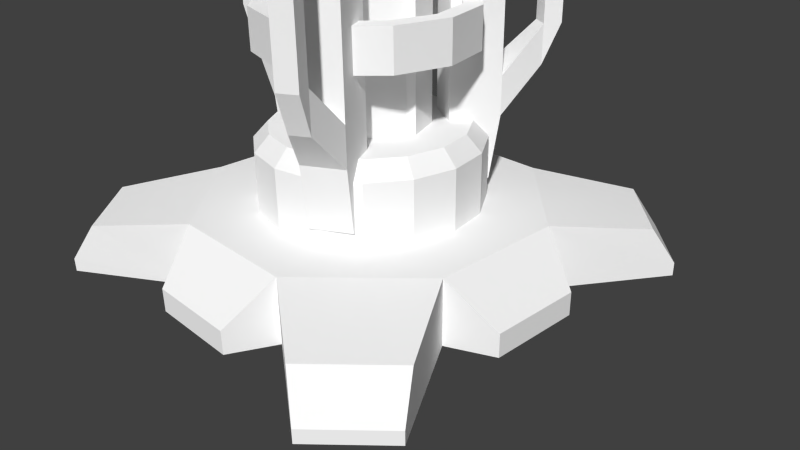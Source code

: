 # Source: ElectricTower2.blend  (saved by Blender 2.72.0; exported with 4.5.12 LTS)
import bpy
from mathutils import Matrix  # noqa: F401  (used for matrix-valued properties, if any)

bpy.ops.wm.read_factory_settings(use_empty=True)
scene = bpy.context.scene
scene.name = 'Scene'

# ---- collections
col_collection_1 = bpy.data.collections.new('Collection 1'); scene.collection.children.link(col_collection_1)

# ---- materials (node trees are filled in below, after node groups)
mat_tesla_main_001 = bpy.data.materials.new('Tesla_main.001')
mat_tesla_main_001.alpha_threshold = 0.0
mat_tesla_main_001.use_transparent_shadow = False
mat_tesla_main_001.diffuse_color = (1.0, 1.0, 1.0, 1.0)
mat_tesla_main_001.specular_color = (0.0, 0.0, 0.0)
mat_tesla_main_001.roughness = 0.5
mat_tesla_main_001.specular_intensity = 1.0
mat_tesla_main_001.line_color = (0.0, 0.0, 0.0, 1.0)

# ---- material node trees

# ---- world
world_world = bpy.data.worlds.new('World'); scene.world = world_world
world_world.color = (0.05088, 0.05088, 0.05088)
world_world.use_sun_shadow = False
world_world.sun_shadow_jitter_overblur = 0.0
world_world.cycles.sampling_method = 'MANUAL'
world_world.cycles.sample_map_resolution = 256

# ---- cameras
cam_camera = bpy.data.cameras.new('Camera')
cam_camera.clip_end = 100.0
cam_camera.lens = 35.0
cam_camera.sensor_width = 32.0
cam_camera.sensor_height = 18.0
cam_camera.ortho_scale = 7.314
cam_camera.dof.focus_distance = 0.0
cam_camera.dof.aperture_fstop = 128.0

# ---- meshes
me_tesla_lvl2 = bpy.data.meshes.new('Tesla_Lvl2')
me_tesla_lvl2.from_pydata([(1.419, -9.127e-07, 0.8452), (1.311, 0.543, 0.8452), (1.311, 0.543, 1.609), (1.419, -1.037e-06, 1.609), (1.003, 1.003, 0.8452), (1.003, 1.003, 1.609), (0.543, 1.311, 0.8452), (0.543, 1.311, 1.609), (-5e-08, 1.419, 0.8452), (-5e-08, 1.419, 1.609), (-0.543, 1.311, 0.8452), (-0.543, 1.311, 1.609), (-1.003, 1.003, 0.8452), (-1.003, 1.003, 1.609), (-1.311, 0.543, 0.8452), (-1.311, 0.543, 1.609), (-1.419, -9.127e-07, 0.8452), (-1.419, -1.037e-06, 1.609), (-1.311, -0.543, 0.8452), (-1.311, -0.543, 1.609), (-1.003, -1.003, 0.8452), (-1.003, -1.003, 1.609), (-0.543, -1.311, 0.8452), (-0.543, -1.311, 1.609), (2.5e-08, -1.419, 0.8452), (2.5e-08, -1.419, 1.609), (0.543, -1.311, 0.8452), (0.543, -1.311, 1.609), (1.003, -1.003, 0.8452), (1.003, -1.003, 1.609), (1.311, -0.543, 0.8452), (1.311, -0.543, 1.609), (1.135, 0.4702, 1.81), (0.8688, 0.8688, 1.81), (0.4702, 1.135, 1.81), (-5e-08, 1.229, 1.81), (-0.4702, 1.135, 1.81), (-0.8688, 0.8688, 1.81), (-1.135, 0.4702, 1.81), (-1.229, -1.07e-06, 1.81), (-1.135, -0.4702, 1.81), (-0.8688, -0.8688, 1.81), (-0.4702, -1.135, 1.81), (0.0, -1.229, 1.81), (0.4702, -1.135, 1.81), (0.8688, -0.8688, 1.81), (1.135, -0.4702, 1.81), (1.229, -1.07e-06, 1.81), (0.7394, 0.04305, 1.808), (0.5533, 0.4924, 1.808), (0.5533, 0.4924, 5.896), (0.7394, 0.04305, 5.896), (0.4494, 0.4494, 1.808), (-2.5e-08, 0.6355, 1.808), (-2.5e-08, 0.6355, 5.896), (0.4494, 0.4494, 5.896), (-0.04305, 0.7394, 1.808), (-0.4924, 0.5533, 1.808), (-0.4924, 0.5533, 5.896), (-0.04305, 0.7394, 5.896), (-0.4494, 0.4494, 1.808), (-0.6355, -1.07e-06, 1.808), (-0.6355, -1.736e-06, 5.896), (-0.4494, 0.4494, 5.896), (-0.7394, -0.04305, 1.808), (-0.5533, -0.4924, 1.808), (-0.5533, -0.4924, 5.896), (-0.7394, -0.04305, 5.896), (-0.4494, -0.4494, 1.808), (0.0, -0.6355, 1.808), (0.0, -0.6355, 5.896), (-0.4494, -0.4494, 5.896), (0.04305, -0.7394, 1.808), (0.4924, -0.5533, 1.808), (0.4924, -0.5533, 5.896), (0.04305, -0.7394, 5.896), (0.4494, -0.4494, 1.808), (0.6355, -1.07e-06, 1.808), (0.6355, -1.736e-06, 5.896), (0.4494, -0.4494, 5.896), (0.1233, 0.1233, 6.255), (0.1744, -3.319e-06, 6.255), (0.0, 0.1744, 6.255), (-0.1233, 0.1233, 6.255), (-0.1744, -3.319e-06, 6.255), (-0.1233, -0.1233, 6.255), (2.5e-08, -0.1744, 6.255), (0.1233, -0.1233, 6.255), (0.1233, 0.1233, 8.116), (0.1743, -3.622e-06, 8.116), (0.0, 0.1743, 8.116), (-0.1233, 0.1233, 8.116), (-0.1743, -3.622e-06, 8.116), (-0.1233, -0.1233, 8.116), (2.5e-08, -0.1743, 8.116), (0.1233, -0.1233, 8.116), (0.6284, -3.662e-06, 8.362), (0.4443, 0.4443, 8.362), (0.2098, 0.2098, 8.527), (0.2967, -3.689e-06, 8.527), (-2.5e-08, 0.6284, 8.362), (0.0, 0.2967, 8.527), (-0.4443, 0.4443, 8.362), (-0.2098, 0.2098, 8.527), (-0.6284, -3.662e-06, 8.362), (-0.2967, -3.689e-06, 8.527), (-0.4443, -0.4443, 8.362), (-0.2098, -0.2098, 8.527), (0.0, -0.6284, 8.362), (0.0, -0.2968, 8.527), (0.4443, -0.4443, 8.362), (0.2098, -0.2098, 8.527), (0.4443, 0.4443, 8.28), (0.6284, -3.649e-06, 8.28), (-2.5e-08, 0.6284, 8.28), (-0.4443, 0.4443, 8.28), (-0.6284, -3.649e-06, 8.28), (-0.4443, -0.4443, 8.28), (0.0, -0.6284, 8.28), (0.4443, -0.4443, 8.28), (0.0, -1.488e-06, 9.134), (0.0, 0.2701, 9.022), (-0.191, 0.191, 9.022), (-0.2701, -1.47e-06, 9.022), (-0.191, -0.191, 9.022), (0.0, -0.2701, 9.022), (0.191, -0.191, 9.022), (0.2701, -1.47e-06, 9.022), (0.191, 0.191, 9.022), (-2.5e-08, 0.3527, 8.887), (-0.2494, 0.2494, 8.887), (-0.3527, -1.448e-06, 8.887), (-0.2494, -0.2494, 8.887), (0.0, -0.3527, 8.887), (0.2494, -0.2494, 8.887), (0.3527, -1.448e-06, 8.887), (0.2494, 0.2494, 8.887), (-0.191, 0.191, 8.482), (-0.2701, 0.2701, 8.752), (-2.5e-08, 0.3819, 8.752), (0.0, 0.2701, 8.482), (-0.2701, -1.382e-06, 8.482), (-0.3819, -1.426e-06, 8.752), (-0.191, -0.191, 8.482), (-0.2701, -0.2701, 8.752), (0.0, -0.2701, 8.482), (0.0, -0.3819, 8.752), (0.191, -0.191, 8.482), (0.2701, -0.2701, 8.752), (0.2701, -1.382e-06, 8.482), (0.3819, -1.426e-06, 8.752), (0.191, 0.191, 8.482), (0.2701, 0.2701, 8.752), (-0.871, -2.075, 0.8452), (0.851, -2.083, 0.8452), (2.075, -0.871, 0.8452), (2.083, 0.851, 0.8452), (0.871, 2.075, 0.8452), (-0.851, 2.083, 0.8452), (-2.075, 0.871, 0.8452), (-2.083, -0.851, 0.8452), (-2.253, -2.953, 0.01371), (-2.253, -2.954, 0.1835), (-2.975, -2.22, 0.1835), (-2.975, -2.22, 0.01371), (-0.871, -2.075, 0.01371), (-1.979, -2.771, 0.6704), (-2.788, -1.951, 0.6704), (-2.083, -0.851, 0.01371), (-2.648, 0.6126, 0.02049), (-2.653, -0.5872, 0.02049), (-2.653, -0.5872, 0.3181), (-2.648, 0.6126, 0.3181), (-2.075, 0.871, 0.01371), (2.953, -2.253, 0.01371), (2.954, -2.253, 0.1835), (2.22, -2.975, 0.1835), (2.22, -2.975, 0.01371), (2.075, -0.871, 0.01371), (2.777, -1.973, 0.6704), (1.944, -2.794, 0.6704), (0.851, -2.083, 0.01371), (-0.6126, -2.648, 0.02049), (0.5872, -2.653, 0.02049), (0.5872, -2.653, 0.3181), (-0.6126, -2.648, 0.3181), (-2.953, 2.253, 0.01371), (-2.954, 2.253, 0.1835), (-2.22, 2.975, 0.1835), (-2.22, 2.975, 0.01371), (-2.771, 1.979, 0.6704), (-1.95, 2.788, 0.6704), (-0.851, 2.083, 0.01371), (2.253, 2.953, 0.01371), (2.253, 2.954, 0.1835), (2.975, 2.22, 0.1835), (2.975, 2.22, 0.01371), (0.871, 2.075, 0.01371), (1.975, 2.775, 0.6704), (2.792, 1.946, 0.6704), (2.083, 0.851, 0.01371), (0.6126, 2.648, 0.02049), (-0.5872, 2.653, 0.02049), (-0.5872, 2.653, 0.3181), (0.6126, 2.648, 0.3181), (2.648, -0.6126, 0.02049), (2.653, 0.5872, 0.02049), (2.653, 0.5872, 0.3181), (2.648, -0.6126, 0.3181), (0.568, 0.9838, 7.1), (0.5092, 0.8819, 7.218), (0.5092, -0.8819, 7.218), (0.568, -0.9838, 7.1), (0.4503, 0.78, 7.1), (0.4503, -0.78, 7.1), (0.5092, 0.8819, 6.982), (0.5092, -0.8819, 6.982), (-1.018, -1.951e-06, 7.218), (-1.136, -1.932e-06, 7.1), (-0.9007, -1.932e-06, 7.1), (-1.018, -1.913e-06, 6.982), (-5e-08, 1.333, 3.257), (-5e-08, 1.105, 3.257), (0.5523, 0.9566, 3.257), (0.6663, 1.154, 3.257), (-5e-08, 1.105, 2.749), (0.5523, 0.9566, 2.749), (-5e-08, 1.333, 2.749), (0.6663, 1.154, 2.749), (0.9566, 0.5523, 3.257), (1.154, 0.6663, 3.257), (0.9566, 0.5523, 2.749), (1.154, 0.6663, 2.749), (1.105, -5.307e-07, 3.257), (1.333, -5.307e-07, 3.257), (1.105, -4.479e-07, 2.749), (1.333, -4.479e-07, 2.749), (0.9566, -0.5523, 3.257), (1.154, -0.6663, 3.257), (0.9566, -0.5523, 2.749), (1.154, -0.6663, 2.749), (0.5523, -0.9566, 3.257), (0.6663, -1.154, 3.257), (0.5523, -0.9566, 2.749), (0.6663, -1.154, 2.749), (-5e-08, -1.105, 3.257), (-5e-08, -1.333, 3.257), (-5e-08, -1.105, 2.749), (-5e-08, -1.333, 2.749), (-0.5523, -0.9566, 3.257), (-0.6663, -1.154, 3.257), (-0.5523, -0.9566, 2.749), (-0.6663, -1.154, 2.749), (-0.9566, -0.5523, 3.257), (-1.154, -0.6663, 3.257), (-0.9566, -0.5523, 2.749), (-1.154, -0.6663, 2.749), (-1.105, -1.306e-06, 3.257), (-1.333, -1.306e-06, 3.257), (-1.105, -1.223e-06, 2.749), (-1.333, -1.223e-06, 2.749), (-0.9566, 0.5523, 3.257), (-1.154, 0.6663, 3.257), (-0.9566, 0.5523, 2.749), (-1.154, 0.6663, 2.749), (-0.5523, 0.9566, 3.257), (-0.6663, 1.154, 3.257), (-0.5523, 0.9566, 2.749), (-0.6663, 1.154, 2.749), (-5e-08, 1.333, 5.247), (-5e-08, 1.105, 5.247), (0.5523, 0.9566, 5.247), (0.6663, 1.154, 5.247), (-5e-08, 1.105, 4.738), (0.5523, 0.9566, 4.738), (-5e-08, 1.333, 4.738), (0.6663, 1.154, 4.738), (0.9566, 0.5523, 5.247), (1.154, 0.6663, 5.247), (0.9566, 0.5523, 4.738), (1.154, 0.6663, 4.738), (1.105, -8.548e-07, 5.247), (1.333, -8.548e-07, 5.247), (1.105, -7.72e-07, 4.738), (1.333, -7.72e-07, 4.738), (0.9566, -0.5523, 5.247), (1.154, -0.6663, 5.247), (0.9566, -0.5523, 4.738), (1.154, -0.6663, 4.738), (0.5523, -0.9566, 5.247), (0.6663, -1.154, 5.247), (0.5523, -0.9566, 4.738), (0.6663, -1.154, 4.738), (-5e-08, -1.105, 5.247), (-5e-08, -1.333, 5.247), (-5e-08, -1.105, 4.738), (-5e-08, -1.333, 4.738), (-0.5523, -0.9566, 5.247), (-0.6663, -1.154, 5.247), (-0.5523, -0.9566, 4.738), (-0.6663, -1.154, 4.738), (-0.9566, -0.5523, 5.247), (-1.154, -0.6663, 5.247), (-0.9566, -0.5523, 4.738), (-1.154, -0.6663, 4.738), (-1.105, -1.63e-06, 5.247), (-1.333, -1.63e-06, 5.247), (-1.105, -1.547e-06, 4.738), (-1.333, -1.547e-06, 4.738), (-0.9566, 0.5523, 5.247), (-1.154, 0.6663, 5.247), (-0.9566, 0.5523, 4.738), (-1.154, 0.6663, 4.738), (-0.5523, 0.9566, 5.247), (-0.6663, 1.154, 5.247), (-0.5523, 0.9566, 4.738), (-0.6663, 1.154, 4.738), (0.4353, 1.288, 6.203), (0.2198, 0.9146, 6.203), (0.6822, 0.6477, 6.203), (0.8977, 1.021, 6.203), (0.4783, 1.362, 1.021), (0.2198, 0.9146, 1.021), (0.5416, 1.472, 1.825), (0.6822, 0.6477, 1.021), (0.9407, 1.095, 1.021), (1.004, 1.205, 1.825), (0.5416, 1.472, 5.991), (0.5416, 1.472, 5.764), (1.004, 1.205, 5.764), (1.004, 1.205, 5.991), (0.5416, 1.472, 5.272), (0.5416, 1.472, 2.318), (1.004, 1.205, 5.272), (1.004, 1.205, 2.318), (1.263, 1.942, 4.758), (1.05, 2.064, 4.758), (1.15, 1.747, 2.369), (0.9376, 1.87, 2.369), (1.05, 2.064, 2.861), (1.263, 1.942, 2.861), (0.9376, 1.87, 4.758), (1.15, 1.747, 4.758), (1.15, 1.747, 2.861), (0.9376, 1.87, 2.861), (-1.333, -0.267, 6.203), (-0.902, -0.267, 6.203), (-0.902, 0.267, 6.203), (-1.333, 0.267, 6.203), (-1.419, -0.267, 1.021), (-0.902, -0.267, 1.021), (-1.546, -0.267, 1.825), (-0.902, 0.267, 1.021), (-1.419, 0.267, 1.021), (-1.546, 0.267, 1.825), (-1.546, -0.267, 5.991), (-1.546, -0.267, 5.764), (-1.546, 0.267, 5.764), (-1.546, 0.267, 5.991), (-1.546, -0.267, 5.272), (-1.546, -0.267, 2.318), (-1.546, 0.267, 5.272), (-1.546, 0.267, 2.318), (-2.313, 0.1228, 4.758), (-2.313, -0.1228, 4.758), (-2.088, 0.1228, 2.369), (-2.088, -0.1228, 2.369), (-2.313, -0.1228, 2.861), (-2.313, 0.1228, 2.861), (-2.088, -0.1228, 4.758), (-2.088, 0.1228, 4.758), (-2.088, 0.1228, 2.861), (-2.088, -0.1228, 2.861), (-1.076, -0.03367, 8.039), (-0.945, -0.03367, 8.039), (-0.945, 0.03367, 8.039), (-1.076, 0.03367, 8.039), (-1.227, -0.1036, 6.607), (-0.945, -0.1036, 6.607), (-0.945, 0.1036, 6.607), (-1.227, 0.1036, 6.607), (0.5086, 0.9483, 8.039), (0.4434, 0.8352, 8.039), (0.5017, 0.8016, 8.039), (0.567, 0.9147, 8.039), (0.5236, 1.114, 6.607), (0.3828, 0.8702, 6.607), (0.5622, 0.7666, 6.607), (0.703, 1.01, 6.607), (0.567, -0.9147, 8.039), (0.5017, -0.8016, 8.039), (0.4434, -0.8352, 8.039), (0.5086, -0.9483, 8.039), (0.703, -1.01, 6.607), (0.5622, -0.7666, 6.607), (0.3828, -0.8702, 6.607), (0.5236, -1.114, 6.607), (0.8977, -1.021, 6.203), (0.6822, -0.6477, 6.203), (0.2198, -0.9146, 6.203), (0.4353, -1.288, 6.203), (0.9407, -1.095, 1.021), (0.6822, -0.6477, 1.021), (1.004, -1.205, 1.825), (0.2198, -0.9146, 1.021), (0.4783, -1.362, 1.021), (0.5416, -1.472, 1.825), (1.004, -1.205, 5.991), (1.004, -1.205, 5.764), (0.5416, -1.472, 5.764), (0.5416, -1.472, 5.991), (1.004, -1.205, 5.272), (1.004, -1.205, 2.318), (0.5416, -1.472, 5.272), (0.5416, -1.472, 2.318), (1.05, -2.064, 4.758), (1.263, -1.942, 4.758), (0.9376, -1.87, 2.369), (1.15, -1.747, 2.369), (1.263, -1.942, 2.861), (1.05, -2.064, 2.861), (1.15, -1.747, 4.758), (0.9376, -1.87, 4.758), (0.9376, -1.87, 2.861), (1.15, -1.747, 2.861)], [], [(0, 1, 2), (3, 0, 2), (1, 4, 5), (5, 2, 1), (4, 6, 7), (7, 5, 4), (6, 8, 9), (9, 7, 6), (8, 10, 11), (11, 9, 8), (10, 12, 13), (13, 11, 10), (12, 14, 15), (15, 13, 12), (14, 16, 17), (17, 15, 14), (16, 18, 19), (19, 17, 16), (18, 20, 21), (21, 19, 18), (20, 22, 23), (23, 21, 20), (22, 24, 25), (25, 23, 22), (24, 26, 27), (27, 25, 24), (26, 28, 29), (29, 27, 26), (28, 30, 31), (31, 29, 28), (30, 0, 3), (3, 31, 30), (32, 33, 34), (34, 35, 36), (36, 37, 38), (34, 36, 38), (38, 39, 40), (40, 41, 42), (38, 40, 42), (42, 43, 44), (44, 45, 46), (42, 44, 46), (38, 42, 46), (34, 38, 46), (32, 34, 46), (47, 32, 46), (2, 32, 47), (47, 3, 2), (5, 33, 32), (32, 2, 5), (7, 34, 33), (33, 5, 7), (9, 35, 34), (34, 7, 9), (11, 36, 35), (35, 9, 11), (13, 37, 36), (36, 11, 13), (15, 38, 37), (37, 13, 15), (17, 39, 38), (38, 15, 17), (19, 40, 39), (39, 17, 19), (21, 41, 40), (40, 19, 21), (23, 42, 41), (41, 21, 23), (25, 43, 42), (42, 23, 25), (27, 44, 43), (43, 25, 27), (29, 45, 44), (44, 27, 29), (31, 46, 45), (45, 29, 31), (3, 47, 46), (46, 31, 3), (48, 49, 50), (50, 51, 48), (52, 53, 54), (54, 55, 52), (56, 57, 58), (58, 59, 56), (60, 61, 62), (62, 63, 60), (64, 65, 66), (66, 67, 64), (68, 69, 70), (70, 71, 68), (72, 73, 74), (74, 75, 72), (76, 77, 78), (78, 79, 76), (52, 55, 50), (50, 49, 52), (55, 78, 51), (51, 50, 55), (78, 77, 48), (48, 51, 78), (54, 53, 56), (56, 59, 54), (60, 63, 58), (58, 57, 60), (63, 54, 59), (59, 58, 63), (62, 61, 64), (64, 67, 62), (68, 71, 66), (66, 65, 68), (71, 62, 67), (67, 66, 71), (70, 69, 72), (72, 75, 70), (76, 79, 74), (74, 73, 76), (79, 70, 75), (75, 74, 79), (78, 55, 80), (80, 81, 78), (55, 54, 82), (82, 80, 55), (54, 63, 83), (83, 82, 54), (63, 62, 84), (84, 83, 63), (62, 71, 85), (85, 84, 62), (71, 70, 86), (86, 85, 71), (70, 79, 87), (87, 86, 70), (79, 78, 81), (81, 87, 79), (81, 80, 88), (88, 89, 81), (80, 82, 90), (90, 88, 80), (82, 83, 91), (91, 90, 82), (83, 84, 92), (92, 91, 83), (84, 85, 93), (93, 92, 84), (85, 86, 94), (94, 93, 85), (86, 87, 95), (95, 94, 86), (87, 81, 89), (89, 95, 87), (96, 97, 98), (98, 99, 96), (97, 100, 101), (101, 98, 97), (100, 102, 103), (103, 101, 100), (102, 104, 105), (105, 103, 102), (104, 106, 107), (107, 105, 104), (106, 108, 109), (109, 107, 106), (108, 110, 111), (111, 109, 108), (110, 96, 99), (99, 111, 110), (105, 107, 111), (111, 99, 105), (112, 97, 96), (96, 113, 112), (114, 100, 97), (97, 112, 114), (115, 102, 100), (100, 114, 115), (116, 104, 102), (102, 115, 116), (117, 106, 104), (104, 116, 117), (118, 108, 106), (106, 117, 118), (119, 110, 108), (108, 118, 119), (113, 96, 110), (110, 119, 113), (113, 89, 88), (88, 112, 113), (112, 88, 90), (90, 114, 112), (114, 90, 91), (91, 115, 114), (115, 91, 92), (92, 116, 115), (116, 92, 93), (93, 117, 116), (117, 93, 94), (94, 118, 117), (118, 94, 95), (95, 119, 118), (119, 95, 89), (89, 113, 119), (98, 103, 105), (105, 99, 98), (98, 101, 103), (107, 109, 111), (120, 121, 122), (120, 122, 123), (120, 123, 124), (120, 124, 125), (120, 125, 126), (120, 126, 127), (120, 127, 128), (120, 128, 121), (129, 130, 122), (122, 121, 129), (130, 131, 123), (123, 122, 130), (131, 132, 124), (124, 123, 131), (132, 133, 125), (125, 124, 132), (133, 134, 126), (126, 125, 133), (134, 135, 127), (127, 126, 134), (135, 136, 128), (128, 127, 135), (136, 129, 121), (121, 128, 136), (137, 138, 139), (139, 140, 137), (141, 142, 138), (138, 137, 141), (143, 144, 142), (142, 141, 143), (145, 146, 144), (144, 143, 145), (147, 148, 146), (146, 145, 147), (149, 150, 148), (148, 147, 149), (151, 152, 150), (150, 149, 151), (140, 139, 152), (152, 151, 140), (139, 138, 130), (130, 129, 139), (138, 142, 131), (131, 130, 138), (142, 144, 132), (132, 131, 142), (144, 146, 133), (133, 132, 144), (146, 148, 134), (134, 133, 146), (148, 150, 135), (135, 134, 148), (150, 152, 136), (136, 135, 150), (152, 139, 129), (129, 136, 152), (153, 154, 155), (155, 156, 157), (157, 158, 159), (155, 157, 159), (153, 155, 159), (160, 153, 159), (161, 162, 163), (163, 164, 161), (165, 153, 166), (165, 166, 162), (165, 162, 161), (153, 160, 167), (167, 166, 153), (160, 168, 164), (160, 164, 163), (160, 163, 167), (166, 167, 163), (163, 162, 166), (169, 170, 171), (171, 172, 169), (168, 160, 171), (171, 170, 168), (160, 159, 172), (172, 171, 160), (159, 173, 169), (169, 172, 159), (174, 175, 176), (176, 177, 174), (178, 155, 179), (178, 179, 175), (178, 175, 174), (155, 154, 180), (180, 179, 155), (154, 181, 177), (154, 177, 176), (154, 176, 180), (179, 180, 176), (176, 175, 179), (182, 183, 184), (184, 185, 182), (181, 154, 184), (184, 183, 181), (154, 153, 185), (185, 184, 154), (153, 165, 182), (182, 185, 153), (186, 187, 188), (188, 189, 186), (173, 159, 190), (173, 190, 187), (173, 187, 186), (159, 158, 191), (191, 190, 159), (158, 192, 189), (158, 189, 188), (158, 188, 191), (190, 191, 188), (188, 187, 190), (193, 194, 195), (195, 196, 193), (197, 157, 198), (197, 198, 194), (197, 194, 193), (157, 156, 199), (199, 198, 157), (156, 200, 196), (156, 196, 195), (156, 195, 199), (198, 199, 195), (195, 194, 198), (201, 202, 203), (203, 204, 201), (192, 158, 203), (203, 202, 192), (158, 157, 204), (204, 203, 158), (157, 197, 201), (201, 204, 157), (205, 206, 207), (207, 208, 205), (200, 156, 207), (207, 206, 200), (156, 155, 208), (208, 207, 156), (155, 178, 205), (205, 208, 155), (209, 210, 211), (211, 212, 209), (210, 213, 214), (214, 211, 210), (213, 215, 216), (216, 214, 213), (215, 209, 212), (212, 216, 215), (212, 211, 217), (217, 218, 212), (211, 214, 219), (219, 217, 211), (214, 216, 220), (220, 219, 214), (216, 212, 218), (218, 220, 216), (218, 217, 210), (210, 209, 218), (217, 219, 213), (213, 210, 217), (219, 220, 215), (215, 213, 219), (220, 218, 209), (209, 215, 220), (221, 222, 223), (223, 224, 221), (222, 225, 226), (226, 223, 222), (225, 227, 228), (228, 226, 225), (227, 221, 224), (224, 228, 227), (224, 223, 229), (229, 230, 224), (223, 226, 231), (231, 229, 223), (226, 228, 232), (232, 231, 226), (228, 224, 230), (230, 232, 228), (230, 229, 233), (233, 234, 230), (229, 231, 235), (235, 233, 229), (231, 232, 236), (236, 235, 231), (232, 230, 234), (234, 236, 232), (234, 233, 237), (237, 238, 234), (233, 235, 239), (239, 237, 233), (235, 236, 240), (240, 239, 235), (236, 234, 238), (238, 240, 236), (238, 237, 241), (241, 242, 238), (237, 239, 243), (243, 241, 237), (239, 240, 244), (244, 243, 239), (240, 238, 242), (242, 244, 240), (242, 241, 245), (245, 246, 242), (241, 243, 247), (247, 245, 241), (243, 244, 248), (248, 247, 243), (244, 242, 246), (246, 248, 244), (246, 245, 249), (249, 250, 246), (245, 247, 251), (251, 249, 245), (247, 248, 252), (252, 251, 247), (248, 246, 250), (250, 252, 248), (250, 249, 253), (253, 254, 250), (249, 251, 255), (255, 253, 249), (251, 252, 256), (256, 255, 251), (252, 250, 254), (254, 256, 252), (254, 253, 257), (257, 258, 254), (253, 255, 259), (259, 257, 253), (255, 256, 260), (260, 259, 255), (256, 254, 258), (258, 260, 256), (258, 257, 261), (261, 262, 258), (257, 259, 263), (263, 261, 257), (259, 260, 264), (264, 263, 259), (260, 258, 262), (262, 264, 260), (262, 261, 265), (265, 266, 262), (261, 263, 267), (267, 265, 261), (263, 264, 268), (268, 267, 263), (264, 262, 266), (266, 268, 264), (266, 265, 222), (222, 221, 266), (265, 267, 225), (225, 222, 265), (267, 268, 227), (227, 225, 267), (268, 266, 221), (221, 227, 268), (269, 270, 271), (271, 272, 269), (270, 273, 274), (274, 271, 270), (273, 275, 276), (276, 274, 273), (275, 269, 272), (272, 276, 275), (272, 271, 277), (277, 278, 272), (271, 274, 279), (279, 277, 271), (274, 276, 280), (280, 279, 274), (276, 272, 278), (278, 280, 276), (278, 277, 281), (281, 282, 278), (277, 279, 283), (283, 281, 277), (279, 280, 284), (284, 283, 279), (280, 278, 282), (282, 284, 280), (282, 281, 285), (285, 286, 282), (281, 283, 287), (287, 285, 281), (283, 284, 288), (288, 287, 283), (284, 282, 286), (286, 288, 284), (286, 285, 289), (289, 290, 286), (285, 287, 291), (291, 289, 285), (287, 288, 292), (292, 291, 287), (288, 286, 290), (290, 292, 288), (290, 289, 293), (293, 294, 290), (289, 291, 295), (295, 293, 289), (291, 292, 296), (296, 295, 291), (292, 290, 294), (294, 296, 292), (294, 293, 297), (297, 298, 294), (293, 295, 299), (299, 297, 293), (295, 296, 300), (300, 299, 295), (296, 294, 298), (298, 300, 296), (298, 297, 301), (301, 302, 298), (297, 299, 303), (303, 301, 297), (299, 300, 304), (304, 303, 299), (300, 298, 302), (302, 304, 300), (302, 301, 305), (305, 306, 302), (301, 303, 307), (307, 305, 301), (303, 304, 308), (308, 307, 303), (304, 302, 306), (306, 308, 304), (306, 305, 309), (309, 310, 306), (305, 307, 311), (311, 309, 305), (307, 308, 312), (312, 311, 307), (308, 306, 310), (310, 312, 308), (310, 309, 313), (313, 314, 310), (309, 311, 315), (315, 313, 309), (311, 312, 316), (316, 315, 311), (312, 310, 314), (314, 316, 312), (314, 313, 270), (270, 269, 314), (313, 315, 273), (273, 270, 313), (315, 316, 275), (275, 273, 315), (316, 314, 269), (269, 275, 316), (317, 318, 319), (319, 320, 317), (321, 322, 323), (324, 325, 326), (321, 323, 326), (326, 325, 321), (318, 317, 327), (327, 328, 318), (329, 330, 320), (320, 319, 329), (327, 330, 329), (329, 328, 327), (318, 331, 332), (332, 322, 318), (319, 318, 322), (322, 324, 319), (333, 319, 324), (324, 334, 333), (333, 334, 332), (332, 331, 333), (320, 330, 327), (327, 317, 320), (318, 328, 331), (332, 323, 322), (333, 329, 319), (324, 326, 334), (328, 329, 335), (335, 336, 328), (337, 338, 339), (339, 340, 337), (333, 331, 341), (341, 342, 333), (334, 326, 337), (337, 343, 334), (326, 323, 338), (338, 337, 326), (323, 332, 344), (344, 338, 323), (332, 334, 343), (343, 344, 332), (331, 328, 336), (336, 341, 331), (329, 333, 342), (342, 335, 329), (343, 337, 340), (338, 344, 339), (344, 343, 342), (342, 341, 344), (343, 340, 335), (335, 342, 343), (340, 339, 336), (336, 335, 340), (339, 344, 341), (341, 336, 339), (345, 346, 347), (347, 348, 345), (349, 350, 351), (352, 353, 354), (349, 351, 354), (354, 353, 349), (346, 345, 355), (355, 356, 346), (357, 358, 348), (348, 347, 357), (355, 358, 357), (357, 356, 355), (346, 359, 360), (360, 350, 346), (347, 346, 350), (350, 352, 347), (361, 347, 352), (352, 362, 361), (361, 362, 360), (360, 359, 361), (348, 358, 355), (355, 345, 348), (346, 356, 359), (360, 351, 350), (361, 357, 347), (352, 354, 362), (356, 357, 363), (363, 364, 356), (365, 366, 367), (367, 368, 365), (361, 359, 369), (369, 370, 361), (362, 354, 365), (365, 371, 362), (354, 351, 366), (366, 365, 354), (351, 360, 372), (372, 366, 351), (360, 362, 371), (371, 372, 360), (359, 356, 364), (364, 369, 359), (357, 361, 370), (370, 363, 357), (371, 365, 368), (366, 372, 367), (372, 371, 370), (370, 369, 372), (371, 368, 363), (363, 370, 371), (368, 367, 364), (364, 363, 368), (367, 372, 369), (369, 364, 367), (373, 374, 375), (375, 376, 373), (374, 373, 377), (377, 378, 374), (375, 374, 378), (378, 379, 375), (376, 375, 379), (379, 380, 376), (373, 376, 380), (380, 377, 373), (381, 382, 383), (383, 384, 381), (382, 381, 385), (385, 386, 382), (383, 382, 386), (386, 387, 383), (384, 383, 387), (387, 388, 384), (381, 384, 388), (388, 385, 381), (389, 390, 391), (391, 392, 389), (390, 389, 393), (393, 394, 390), (391, 390, 394), (394, 395, 391), (392, 391, 395), (395, 396, 392), (389, 392, 396), (396, 393, 389), (397, 398, 399), (399, 400, 397), (401, 402, 403), (404, 405, 406), (401, 403, 406), (406, 405, 401), (398, 397, 407), (407, 408, 398), (409, 410, 400), (400, 399, 409), (407, 410, 409), (409, 408, 407), (398, 411, 412), (412, 402, 398), (399, 398, 402), (402, 404, 399), (413, 399, 404), (404, 414, 413), (413, 414, 412), (412, 411, 413), (400, 410, 407), (407, 397, 400), (398, 408, 411), (412, 403, 402), (413, 409, 399), (404, 406, 414), (408, 409, 415), (415, 416, 408), (417, 418, 419), (419, 420, 417), (413, 411, 421), (421, 422, 413), (414, 406, 417), (417, 423, 414), (406, 403, 418), (418, 417, 406), (403, 412, 424), (424, 418, 403), (412, 414, 423), (423, 424, 412), (411, 408, 416), (416, 421, 411), (409, 413, 422), (422, 415, 409), (423, 417, 420), (418, 424, 419), (424, 423, 422), (422, 421, 424), (423, 420, 415), (415, 422, 423), (420, 419, 416), (416, 415, 420), (419, 424, 421), (421, 416, 419)])
_uv = me_tesla_lvl2.uv_layers.new(name='UVMap')
_uv.uv.foreach_set('vector', [0.3902, 0.08462, 0.4447, 0.08462, 0.4447, 0.1559, 0.3902, 0.1559, 0.3902, 0.08462, 0.4447, 0.1559, 0.4447, 0.08462, 0.4909, 0.08462, 0.4909, 0.1559, 0.4909, 0.1559, 0.4447, 0.1559, 0.4447, 0.08462, 0.4909, 0.08462, 0.5371, 0.08462, 0.5371, 0.1559, 0.5371, 0.1559, 0.4909, 0.1559, 0.4909, 0.08462, 0.5371, 0.08462, 0.5916, 0.08462, 0.5916, 0.1559, 0.5916, 0.1559, 0.5371, 0.1559, 0.5371, 0.08462, 0.5916, 0.08462, 0.6462, 0.08462, 0.6462, 0.1559, 0.6462, 0.1559, 0.5916, 0.1559, 0.5916, 0.08462, 0.6462, 0.08462, 0.6924, 0.08462, 0.6924, 0.1559, 0.6924, 0.1559, 0.6462, 0.1559, 0.6462, 0.08462, 0.2893, 0.00465, 0.3355, 0.00465, 0.3355, 0.07589, 0.3355, 0.07589, 0.2893, 0.07589, 0.2893, 0.00465, 0.3355, 0.00465, 0.39, 0.00465, 0.39, 0.07589, 0.39, 0.07589, 0.3355, 0.07589, 0.3355, 0.00465, 0.39, 0.00465, 0.4445, 0.00465, 0.4445, 0.07589, 0.4445, 0.07589, 0.39, 0.07589, 0.39, 0.00465, 0.4445, 0.00465, 0.4908, 0.00465, 0.4908, 0.07589, 0.4908, 0.07589, 0.4445, 0.07589, 0.4445, 0.00465, 0.4908, 0.00465, 0.537, 0.00465, 0.537, 0.07589, 0.537, 0.07589, 0.4908, 0.07589, 0.4908, 0.00465, 0.537, 0.00465, 0.5915, 0.00465, 0.5915, 0.07589, 0.5915, 0.07589, 0.537, 0.07589, 0.537, 0.00465, 0.5915, 0.00465, 0.646, 0.00465, 0.646, 0.07589, 0.646, 0.07589, 0.5915, 0.07589, 0.5915, 0.00465, 0.646, 0.00465, 0.6923, 0.00465, 0.6923, 0.07589, 0.6923, 0.07589, 0.646, 0.07589, 0.646, 0.00465, 0.2894, 0.08462, 0.3356, 0.08462, 0.3356, 0.1559, 0.3356, 0.1559, 0.2894, 0.1559, 0.2894, 0.08462, 0.3356, 0.08462, 0.3902, 0.08462, 0.3902, 0.1559, 0.3902, 0.1559, 0.3356, 0.1559, 0.3356, 0.08462, 0.92, 0.04954, 0.9529, 0.08221, 0.9709, 0.125, 0.9709, 0.125, 0.9711, 0.1714, 0.9535, 0.2143, 0.9535, 0.2143, 0.9208, 0.2472, 0.878, 0.2652, 0.9709, 0.125, 0.9535, 0.2143, 0.878, 0.2652, 0.878, 0.2652, 0.8316, 0.2653, 0.7887, 0.2478, 0.7887, 0.2478, 0.7558, 0.2151, 0.7379, 0.1723, 0.878, 0.2652, 0.7887, 0.2478, 0.7379, 0.1723, 0.7379, 0.1723, 0.7377, 0.1259, 0.7552, 0.08299, 0.7552, 0.08299, 0.7879, 0.05006, 0.8307, 0.03214, 0.7379, 0.1723, 0.7552, 0.08299, 0.8307, 0.03214, 0.878, 0.2652, 0.7379, 0.1723, 0.8307, 0.03214, 0.9709, 0.125, 0.878, 0.2652, 0.8307, 0.03214, 0.92, 0.04954, 0.9709, 0.125, 0.8307, 0.03214, 0.8771, 0.03196, 0.92, 0.04954, 0.8307, 0.03214, 0.9359, 0.02554, 0.92, 0.04954, 0.8771, 0.03196, 0.8771, 0.03196, 0.8826, 0.003706, 0.9359, 0.02554, 0.9768, 0.06612, 0.9529, 0.08221, 0.92, 0.04954, 0.92, 0.04954, 0.9359, 0.02554, 0.9768, 0.06612, 0.9991, 0.1193, 0.9709, 0.125, 0.9529, 0.08221, 0.9529, 0.08221, 0.9768, 0.06612, 0.9991, 0.1193, 0.9993, 0.1769, 0.9711, 0.1714, 0.9709, 0.125, 0.9709, 0.125, 0.9991, 0.1193, 0.9993, 0.1769, 0.9775, 0.2302, 0.9535, 0.2143, 0.9711, 0.1714, 0.9711, 0.1714, 0.9993, 0.1769, 0.9775, 0.2302, 0.9369, 0.2711, 0.9208, 0.2472, 0.9535, 0.2143, 0.9535, 0.2143, 0.9775, 0.2302, 0.9369, 0.2711, 0.8837, 0.2934, 0.878, 0.2652, 0.9208, 0.2472, 0.9208, 0.2472, 0.9369, 0.2711, 0.8837, 0.2934, 0.8261, 0.2936, 0.8316, 0.2653, 0.878, 0.2652, 0.878, 0.2652, 0.8837, 0.2934, 0.8261, 0.2936, 0.7728, 0.2718, 0.7887, 0.2478, 0.8316, 0.2653, 0.8316, 0.2653, 0.8261, 0.2936, 0.7728, 0.2718, 0.7319, 0.2312, 0.7558, 0.2151, 0.7887, 0.2478, 0.7887, 0.2478, 0.7728, 0.2718, 0.7319, 0.2312, 0.7096, 0.178, 0.7379, 0.1723, 0.7558, 0.2151, 0.7558, 0.2151, 0.7319, 0.2312, 0.7096, 0.178, 0.7094, 0.1204, 0.7377, 0.1259, 0.7379, 0.1723, 0.7379, 0.1723, 0.7096, 0.178, 0.7094, 0.1204, 0.7313, 0.0671, 0.7552, 0.08299, 0.7377, 0.1259, 0.7377, 0.1259, 0.7094, 0.1204, 0.7313, 0.0671, 0.7718, 0.0262, 0.7879, 0.05006, 0.7552, 0.08299, 0.7552, 0.08299, 0.7313, 0.0671, 0.7718, 0.0262, 0.825, 0.003935, 0.8307, 0.03214, 0.7879, 0.05006, 0.7879, 0.05006, 0.7718, 0.0262, 0.825, 0.003935, 0.8826, 0.003706, 0.8771, 0.03196, 0.8307, 0.03214, 0.8307, 0.03214, 0.825, 0.003935, 0.8826, 0.003706, 0.5751, 0.1679, 0.6278, 0.1679, 0.6278, 0.5001, 0.6278, 0.5001, 0.5751, 0.5001, 0.5751, 0.1679, 0.6391, 0.1679, 0.6877, 0.1679, 0.6877, 0.5001, 0.6877, 0.5001, 0.6391, 0.5001, 0.6391, 0.1679, 0.2007, 0.1679, 0.2534, 0.1679, 0.2534, 0.5001, 0.2534, 0.5001, 0.2007, 0.5001, 0.2007, 0.1679, 0.2646, 0.1679, 0.3133, 0.1679, 0.3133, 0.5001, 0.3133, 0.5001, 0.2646, 0.5001, 0.2646, 0.1679, 0.3255, 0.1679, 0.3782, 0.1679, 0.3782, 0.5001, 0.3782, 0.5001, 0.3255, 0.5001, 0.3255, 0.1679, 0.3894, 0.1679, 0.4381, 0.1679, 0.4381, 0.5001, 0.4381, 0.5001, 0.3894, 0.5001, 0.3894, 0.1679, 0.4503, 0.1679, 0.503, 0.1679, 0.503, 0.5001, 0.503, 0.5001, 0.4503, 0.5001, 0.4503, 0.1679, 0.5142, 0.1679, 0.5629, 0.1679, 0.5629, 0.5001, 0.5629, 0.5001, 0.5142, 0.5001, 0.5142, 0.1679, 0.6391, 0.1679, 0.6391, 0.5001, 0.6278, 0.5001, 0.6278, 0.5001, 0.6278, 0.1679, 0.6391, 0.1679, 0.7388, 0.9525, 0.7767, 0.9909, 0.7679, 0.9996, 0.7679, 0.9996, 0.7299, 0.9613, 0.7388, 0.9525, 0.5629, 0.5001, 0.5629, 0.1679, 0.5751, 0.1679, 0.5751, 0.1679, 0.5751, 0.5001, 0.5629, 0.5001, 0.1885, 0.5001, 0.1885, 0.1679, 0.2007, 0.1679, 0.2007, 0.1679, 0.2007, 0.5001, 0.1885, 0.5001, 0.2646, 0.1679, 0.2646, 0.5001, 0.2534, 0.5001, 0.2534, 0.5001, 0.2534, 0.1679, 0.2646, 0.1679, 0.7774, 0.8607, 0.7391, 0.8986, 0.7303, 0.8897, 0.7303, 0.8897, 0.7687, 0.8518, 0.7774, 0.8607, 0.3133, 0.5001, 0.3133, 0.1679, 0.3255, 0.1679, 0.3255, 0.1679, 0.3255, 0.5001, 0.3133, 0.5001, 0.3894, 0.1679, 0.3894, 0.5001, 0.3782, 0.5001, 0.3782, 0.5001, 0.3782, 0.1679, 0.3894, 0.1679, 0.8693, 0.8993, 0.8313, 0.861, 0.8402, 0.8522, 0.8402, 0.8522, 0.8781, 0.8905, 0.8693, 0.8993, 0.4381, 0.5001, 0.4381, 0.1679, 0.4503, 0.1679, 0.4503, 0.1679, 0.4503, 0.5001, 0.4381, 0.5001, 0.5142, 0.1679, 0.5142, 0.5001, 0.503, 0.5001, 0.503, 0.5001, 0.503, 0.1679, 0.5142, 0.1679, 0.8307, 0.9911, 0.869, 0.9532, 0.8778, 0.9621, 0.8778, 0.9621, 0.8394, 1.0, 0.8307, 0.9911, 0.7767, 0.9909, 0.7388, 0.9525, 0.7891, 0.932, 0.7891, 0.932, 0.7978, 0.9408, 0.7767, 0.9909, 0.7388, 0.9525, 0.7391, 0.8986, 0.7892, 0.9197, 0.7892, 0.9197, 0.7891, 0.932, 0.7388, 0.9525, 0.7391, 0.8986, 0.7774, 0.8607, 0.7979, 0.911, 0.7979, 0.911, 0.7892, 0.9197, 0.7391, 0.8986, 0.7774, 0.8607, 0.8313, 0.861, 0.8103, 0.911, 0.8103, 0.911, 0.7979, 0.911, 0.7774, 0.8607, 0.8313, 0.861, 0.8693, 0.8993, 0.819, 0.9198, 0.819, 0.9198, 0.8103, 0.911, 0.8313, 0.861, 0.8693, 0.8993, 0.869, 0.9532, 0.8189, 0.9322, 0.8189, 0.9322, 0.819, 0.9198, 0.8693, 0.8993, 0.869, 0.9532, 0.8307, 0.9911, 0.8101, 0.9409, 0.8101, 0.9409, 0.8189, 0.9322, 0.869, 0.9532, 0.8307, 0.9911, 0.7767, 0.9909, 0.7978, 0.9408, 0.7978, 0.9408, 0.8101, 0.9409, 0.8307, 0.9911, 0.2265, 0.8482, 0.2265, 0.8343, 0.4462, 0.8343, 0.4462, 0.8343, 0.4462, 0.8482, 0.2265, 0.8482, 0.2265, 0.8343, 0.2265, 0.8245, 0.4462, 0.8245, 0.4462, 0.8245, 0.4462, 0.8343, 0.2265, 0.8343, 0.2265, 0.8722, 0.2265, 0.8583, 0.4462, 0.8583, 0.4462, 0.8583, 0.4462, 0.8722, 0.2265, 0.8722, 0.2265, 0.8583, 0.2265, 0.8485, 0.4462, 0.8485, 0.4462, 0.8485, 0.4462, 0.8583, 0.2265, 0.8583, 0.2265, 0.8485, 0.2265, 0.8346, 0.4462, 0.8346, 0.4462, 0.8346, 0.4462, 0.8485, 0.2265, 0.8485, 0.2265, 0.8346, 0.2265, 0.8247, 0.4462, 0.8247, 0.4462, 0.8247, 0.4462, 0.8346, 0.2265, 0.8346, 0.2265, 0.872, 0.2265, 0.8581, 0.4462, 0.8581, 0.4462, 0.8581, 0.4462, 0.872, 0.2265, 0.872, 0.2265, 0.8581, 0.2265, 0.8482, 0.4462, 0.8482, 0.4462, 0.8482, 0.4462, 0.8581, 0.2265, 0.8581, 0.6888, 0.9959, 0.6325, 0.9953, 0.6477, 0.9596, 0.6477, 0.9596, 0.6743, 0.9599, 0.6888, 0.9959, 0.6325, 0.9953, 0.5931, 0.9551, 0.6291, 0.9406, 0.6291, 0.9406, 0.6477, 0.9596, 0.6325, 0.9953, 0.5931, 0.9551, 0.5936, 0.8988, 0.6294, 0.914, 0.6294, 0.914, 0.6291, 0.9406, 0.5931, 0.9551, 0.5936, 0.8988, 0.6338, 0.8594, 0.6484, 0.8954, 0.6484, 0.8954, 0.6294, 0.914, 0.5936, 0.8988, 0.6338, 0.8594, 0.6901, 0.86, 0.6749, 0.8957, 0.6749, 0.8957, 0.6484, 0.8954, 0.6338, 0.8594, 0.6901, 0.86, 0.7296, 0.9002, 0.6936, 0.9147, 0.6936, 0.9147, 0.6749, 0.8957, 0.6901, 0.86, 0.7296, 0.9002, 0.729, 0.9565, 0.6933, 0.9413, 0.6933, 0.9413, 0.6936, 0.9147, 0.7296, 0.9002, 0.729, 0.9565, 0.6888, 0.9959, 0.6743, 0.9599, 0.6743, 0.9599, 0.6933, 0.9413, 0.729, 0.9565, 0.6484, 0.8954, 0.6749, 0.8957, 0.6933, 0.9413, 0.6933, 0.9413, 0.6743, 0.9599, 0.6484, 0.8954, 0.6577, 0.8427, 0.6577, 0.8532, 0.6102, 0.8532, 0.6102, 0.8532, 0.6102, 0.8427, 0.6577, 0.8427, 0.7051, 0.8427, 0.7051, 0.8532, 0.6577, 0.8532, 0.6577, 0.8532, 0.6577, 0.8427, 0.7051, 0.8427, 0.7526, 0.8427, 0.7526, 0.8532, 0.7051, 0.8532, 0.7051, 0.8532, 0.7051, 0.8427, 0.7526, 0.8427, 0.6099, 0.8427, 0.6099, 0.8532, 0.5624, 0.8532, 0.5624, 0.8532, 0.5624, 0.8427, 0.6099, 0.8427, 0.6574, 0.8427, 0.6574, 0.8532, 0.6099, 0.8532, 0.6099, 0.8532, 0.6099, 0.8427, 0.6574, 0.8427, 0.7048, 0.8427, 0.7048, 0.8532, 0.6574, 0.8532, 0.6574, 0.8532, 0.6574, 0.8427, 0.7048, 0.8427, 0.7523, 0.8427, 0.7523, 0.8532, 0.7048, 0.8532, 0.7048, 0.8532, 0.7048, 0.8427, 0.7523, 0.8427, 0.6102, 0.8427, 0.6102, 0.8532, 0.5627, 0.8532, 0.5627, 0.8532, 0.5627, 0.8427, 0.6102, 0.8427, 0.9671, 0.9974, 0.9521, 0.9602, 0.9605, 0.9519, 0.9605, 0.9519, 0.9975, 0.9677, 0.9671, 0.9974, 0.9975, 0.9677, 0.9605, 0.9519, 0.9607, 0.9402, 0.9607, 0.9402, 0.9979, 0.9252, 0.9975, 0.9677, 0.9979, 0.9252, 0.9607, 0.9402, 0.9524, 0.9317, 0.9524, 0.9317, 0.9681, 0.8948, 0.9979, 0.9252, 0.9681, 0.8948, 0.9524, 0.9317, 0.9406, 0.9316, 0.9406, 0.9316, 0.9256, 0.8944, 0.9681, 0.8948, 0.9256, 0.8944, 0.9406, 0.9316, 0.9322, 0.9399, 0.9322, 0.9399, 0.8953, 0.9242, 0.9256, 0.8944, 0.8953, 0.9242, 0.9322, 0.9399, 0.9321, 0.9517, 0.9321, 0.9517, 0.8949, 0.9667, 0.8953, 0.9242, 0.8949, 0.9667, 0.9321, 0.9517, 0.9403, 0.9601, 0.9403, 0.9601, 0.9246, 0.997, 0.8949, 0.9667, 0.9246, 0.997, 0.9403, 0.9601, 0.9521, 0.9602, 0.9521, 0.9602, 0.9671, 0.9974, 0.9246, 0.997, 0.6477, 0.9596, 0.6294, 0.914, 0.6484, 0.8954, 0.6484, 0.8954, 0.6743, 0.9599, 0.6477, 0.9596, 0.6477, 0.9596, 0.6291, 0.9406, 0.6294, 0.914, 0.6749, 0.8957, 0.6936, 0.9147, 0.6933, 0.9413, 0.5205, 0.927, 0.4846, 0.9415, 0.4849, 0.9119, 0.5205, 0.927, 0.4849, 0.9119, 0.506, 0.8911, 0.5205, 0.927, 0.506, 0.8911, 0.5357, 0.8914, 0.5205, 0.927, 0.5357, 0.8914, 0.5564, 0.9126, 0.5205, 0.927, 0.5564, 0.9126, 0.5561, 0.9422, 0.5205, 0.927, 0.5561, 0.9422, 0.535, 0.9629, 0.5205, 0.927, 0.535, 0.9629, 0.5053, 0.9626, 0.5205, 0.927, 0.5053, 0.9626, 0.4846, 0.9415, 0.4681, 0.9481, 0.4685, 0.9049, 0.4849, 0.9119, 0.4849, 0.9119, 0.4846, 0.9415, 0.4681, 0.9481, 0.4685, 0.9049, 0.4994, 0.8746, 0.506, 0.8911, 0.506, 0.8911, 0.4849, 0.9119, 0.4685, 0.9049, 0.4994, 0.8746, 0.5426, 0.875, 0.5357, 0.8914, 0.5357, 0.8914, 0.506, 0.8911, 0.4994, 0.8746, 0.5426, 0.875, 0.5729, 0.9059, 0.5564, 0.9126, 0.5564, 0.9126, 0.5357, 0.8914, 0.5426, 0.875, 0.5729, 0.9059, 0.5725, 0.9492, 0.5561, 0.9422, 0.5561, 0.9422, 0.5564, 0.9126, 0.5729, 0.9059, 0.5725, 0.9492, 0.5416, 0.9794, 0.535, 0.9629, 0.535, 0.9629, 0.5561, 0.9422, 0.5725, 0.9492, 0.5416, 0.9794, 0.4984, 0.979, 0.5053, 0.9626, 0.5053, 0.9626, 0.535, 0.9629, 0.5416, 0.9794, 0.4984, 0.979, 0.4681, 0.9481, 0.4846, 0.9415, 0.4846, 0.9415, 0.5053, 0.9626, 0.4984, 0.979, 0.6467, 0.7973, 0.6653, 0.8295, 0.6019, 0.8295, 0.6019, 0.8295, 0.6019, 0.7973, 0.6467, 0.7973, 0.603, 0.7973, 0.603, 0.8295, 0.5397, 0.8295, 0.5397, 0.8295, 0.5582, 0.7973, 0.603, 0.7973, 0.6478, 0.7973, 0.6664, 0.8295, 0.603, 0.8295, 0.603, 0.8295, 0.603, 0.7973, 0.6478, 0.7973, 0.6023, 0.7973, 0.6023, 0.8295, 0.5389, 0.8295, 0.5389, 0.8295, 0.5575, 0.7973, 0.6023, 0.7973, 0.6471, 0.7973, 0.6656, 0.8295, 0.6023, 0.8295, 0.6023, 0.8295, 0.6023, 0.7973, 0.6471, 0.7973, 0.6021, 0.7975, 0.6021, 0.8296, 0.5388, 0.8296, 0.5388, 0.8296, 0.5573, 0.7975, 0.6021, 0.7975, 0.6469, 0.7975, 0.6655, 0.8296, 0.6021, 0.8296, 0.6021, 0.8296, 0.6021, 0.7975, 0.6469, 0.7975, 0.6019, 0.7973, 0.6019, 0.8295, 0.5385, 0.8295, 0.5385, 0.8295, 0.5571, 0.7973, 0.6019, 0.7973, 0.4503, 0.9553, 0.4509, 0.8974, 0.4685, 0.9049, 0.4685, 0.9049, 0.4681, 0.9481, 0.4503, 0.9553, 0.4509, 0.8974, 0.4922, 0.8569, 0.4994, 0.8746, 0.4994, 0.8746, 0.4685, 0.9049, 0.4509, 0.8974, 0.4922, 0.8569, 0.5501, 0.8574, 0.5426, 0.875, 0.5426, 0.875, 0.4994, 0.8746, 0.4922, 0.8569, 0.5501, 0.8574, 0.5906, 0.8988, 0.5729, 0.9059, 0.5729, 0.9059, 0.5426, 0.875, 0.5501, 0.8574, 0.5906, 0.8988, 0.5901, 0.9567, 0.5725, 0.9492, 0.5725, 0.9492, 0.5729, 0.9059, 0.5906, 0.8988, 0.5901, 0.9567, 0.5487, 0.9972, 0.5416, 0.9794, 0.5416, 0.9794, 0.5725, 0.9492, 0.5901, 0.9567, 0.5487, 0.9972, 0.4909, 0.9966, 0.4984, 0.979, 0.4984, 0.979, 0.5416, 0.9794, 0.5487, 0.9972, 0.4909, 0.9966, 0.4503, 0.9553, 0.4681, 0.9481, 0.4681, 0.9481, 0.4984, 0.979, 0.4909, 0.9966, 0.9119, 0.3021, 0.9984, 0.3878, 0.999, 0.5095, 0.999, 0.5095, 0.9133, 0.5961, 0.7916, 0.5966, 0.7916, 0.5966, 0.705, 0.511, 0.7045, 0.3892, 0.999, 0.5095, 0.7916, 0.5966, 0.7045, 0.3892, 0.9119, 0.3021, 0.999, 0.5095, 0.7045, 0.3892, 0.7901, 0.3027, 0.9119, 0.3021, 0.7045, 0.3892, 0.9705, 0.746, 0.9705, 0.7565, 0.8977, 0.7565, 0.8977, 0.7565, 0.8978, 0.746, 0.9705, 0.746, 0.7848, 0.7455, 0.7846, 0.7972, 0.8749, 0.7867, 0.7848, 0.7455, 0.8749, 0.7867, 0.8978, 0.7565, 0.7848, 0.7455, 0.8978, 0.7565, 0.8979, 0.746, 0.9952, 0.8777, 0.8734, 0.8776, 0.8937, 0.7868, 0.8937, 0.7868, 0.975, 0.7868, 0.9952, 0.8777, 0.7845, 0.7972, 0.7847, 0.7455, 0.8978, 0.746, 0.7845, 0.7972, 0.8978, 0.746, 0.8977, 0.7565, 0.7845, 0.7972, 0.8977, 0.7565, 0.8748, 0.7867, 0.975, 0.7868, 0.8937, 0.7868, 0.8977, 0.7565, 0.8977, 0.7565, 0.9705, 0.7565, 0.975, 0.7868, 0.8867, 0.6574, 0.9721, 0.6574, 0.9721, 0.6858, 0.9721, 0.6858, 0.8867, 0.6858, 0.8867, 0.6574, 0.8346, 0.6574, 0.8346, 0.7095, 0.8867, 0.6861, 0.8867, 0.6861, 0.8867, 0.6574, 0.8346, 0.6574, 0.9909, 0.7398, 0.8719, 0.7398, 0.8867, 0.6858, 0.8867, 0.6858, 0.9721, 0.6858, 0.9909, 0.7398, 0.8346, 0.7096, 0.8346, 0.6574, 0.8867, 0.6574, 0.8867, 0.6574, 0.8867, 0.6858, 0.8346, 0.7096, 0.9705, 0.746, 0.9705, 0.7565, 0.8977, 0.7565, 0.8977, 0.7565, 0.8978, 0.746, 0.9705, 0.746, 0.7848, 0.7455, 0.7846, 0.7972, 0.8749, 0.7867, 0.7848, 0.7455, 0.8749, 0.7867, 0.8978, 0.7565, 0.7848, 0.7455, 0.8978, 0.7565, 0.8979, 0.746, 0.9952, 0.8777, 0.8734, 0.8776, 0.8937, 0.7868, 0.8937, 0.7868, 0.975, 0.7868, 0.9952, 0.8777, 0.7845, 0.7972, 0.7847, 0.7455, 0.8978, 0.746, 0.7845, 0.7972, 0.8978, 0.746, 0.8977, 0.7565, 0.7845, 0.7972, 0.8977, 0.7565, 0.8748, 0.7867, 0.975, 0.7868, 0.8937, 0.7868, 0.8977, 0.7565, 0.8977, 0.7565, 0.9705, 0.7565, 0.975, 0.7868, 0.8867, 0.6574, 0.9721, 0.6574, 0.9721, 0.6858, 0.9721, 0.6858, 0.8867, 0.6858, 0.8867, 0.6574, 0.8346, 0.6574, 0.8346, 0.7095, 0.8867, 0.6861, 0.8867, 0.6861, 0.8867, 0.6574, 0.8346, 0.6574, 0.9909, 0.7398, 0.8719, 0.7398, 0.8867, 0.6858, 0.8867, 0.6858, 0.9721, 0.6858, 0.9909, 0.7398, 0.8346, 0.7096, 0.8346, 0.6574, 0.8867, 0.6574, 0.8867, 0.6574, 0.8867, 0.6858, 0.8346, 0.7096, 0.9705, 0.746, 0.9705, 0.7565, 0.8977, 0.7565, 0.8977, 0.7565, 0.8978, 0.746, 0.9705, 0.746, 0.7848, 0.7455, 0.7846, 0.7972, 0.8749, 0.7867, 0.7848, 0.7455, 0.8749, 0.7867, 0.8978, 0.7565, 0.7848, 0.7455, 0.8978, 0.7565, 0.8979, 0.746, 0.9952, 0.8777, 0.8734, 0.8776, 0.8937, 0.7868, 0.8937, 0.7868, 0.975, 0.7868, 0.9952, 0.8777, 0.7845, 0.7972, 0.7847, 0.7455, 0.8978, 0.746, 0.7845, 0.7972, 0.8978, 0.746, 0.8977, 0.7565, 0.7845, 0.7972, 0.8977, 0.7565, 0.8748, 0.7867, 0.975, 0.7868, 0.8937, 0.7868, 0.8977, 0.7565, 0.8977, 0.7565, 0.9705, 0.7565, 0.975, 0.7868, 0.9705, 0.746, 0.9705, 0.7565, 0.8977, 0.7565, 0.8977, 0.7565, 0.8978, 0.746, 0.9705, 0.746, 0.7848, 0.7455, 0.7846, 0.7972, 0.8749, 0.7867, 0.7848, 0.7455, 0.8749, 0.7867, 0.8978, 0.7565, 0.7848, 0.7455, 0.8978, 0.7565, 0.8979, 0.746, 0.9952, 0.8777, 0.8734, 0.8776, 0.8937, 0.7868, 0.8937, 0.7868, 0.975, 0.7868, 0.9952, 0.8777, 0.7845, 0.7972, 0.7847, 0.7455, 0.8978, 0.746, 0.7845, 0.7972, 0.8978, 0.746, 0.8977, 0.7565, 0.7845, 0.7972, 0.8977, 0.7565, 0.8748, 0.7867, 0.975, 0.7868, 0.8937, 0.7868, 0.8977, 0.7565, 0.8977, 0.7565, 0.9705, 0.7565, 0.975, 0.7868, 0.8867, 0.6574, 0.9721, 0.6574, 0.9721, 0.6858, 0.9721, 0.6858, 0.8867, 0.6858, 0.8867, 0.6574, 0.8346, 0.6574, 0.8346, 0.7095, 0.8867, 0.6861, 0.8867, 0.6861, 0.8867, 0.6574, 0.8346, 0.6574, 0.9909, 0.7398, 0.8719, 0.7398, 0.8867, 0.6858, 0.8867, 0.6858, 0.9721, 0.6858, 0.9909, 0.7398, 0.8346, 0.7096, 0.8346, 0.6574, 0.8867, 0.6574, 0.8867, 0.6574, 0.8867, 0.6858, 0.8346, 0.7096, 0.8867, 0.6574, 0.9721, 0.6574, 0.9721, 0.6858, 0.9721, 0.6858, 0.8867, 0.6858, 0.8867, 0.6574, 0.8346, 0.6574, 0.8346, 0.7095, 0.8867, 0.6861, 0.8867, 0.6861, 0.8867, 0.6574, 0.8346, 0.6574, 0.9909, 0.7398, 0.8719, 0.7398, 0.8867, 0.6858, 0.8867, 0.6858, 0.9721, 0.6858, 0.9909, 0.7398, 0.8346, 0.7096, 0.8346, 0.6574, 0.8867, 0.6574, 0.8867, 0.6574, 0.8867, 0.6858, 0.8346, 0.7096, 0.1737, 0.4805, 0.1654, 0.4913, 0.02094, 0.4913, 0.02094, 0.4913, 0.01259, 0.4805, 0.1737, 0.4805, 0.1654, 0.4913, 0.157, 0.502, 0.02929, 0.502, 0.02929, 0.502, 0.02094, 0.4913, 0.1654, 0.4913, 0.157, 0.4589, 0.1654, 0.4697, 0.02094, 0.4697, 0.02094, 0.4697, 0.02929, 0.4589, 0.157, 0.4589, 0.1654, 0.4697, 0.1737, 0.4805, 0.01259, 0.4805, 0.01259, 0.4805, 0.02094, 0.4697, 0.1654, 0.4697, 0.1738, 0.4805, 0.1654, 0.4913, 0.02097, 0.4913, 0.02097, 0.4913, 0.01263, 0.4805, 0.1738, 0.4805, 0.1654, 0.4913, 0.1571, 0.502, 0.02932, 0.502, 0.02932, 0.502, 0.02097, 0.4913, 0.1654, 0.4913, 0.1571, 0.4589, 0.1654, 0.4697, 0.02097, 0.4697, 0.02097, 0.4697, 0.02932, 0.4589, 0.1571, 0.4589, 0.1654, 0.4697, 0.1738, 0.4805, 0.01263, 0.4805, 0.01263, 0.4805, 0.02097, 0.4697, 0.1654, 0.4697, 0.1738, 0.4804, 0.1654, 0.4912, 0.02098, 0.4912, 0.02098, 0.4912, 0.01264, 0.4804, 0.1738, 0.4804, 0.1654, 0.4912, 0.1571, 0.5019, 0.02933, 0.5019, 0.02933, 0.5019, 0.02098, 0.4912, 0.1654, 0.4912, 0.1571, 0.4588, 0.1654, 0.4696, 0.02099, 0.4696, 0.02099, 0.4696, 0.02933, 0.4588, 0.1571, 0.4588, 0.1654, 0.4696, 0.1738, 0.4804, 0.01264, 0.4804, 0.01264, 0.4804, 0.02099, 0.4696, 0.1654, 0.4696, 0.05932, 0.9761, 0.05633, 0.9937, 0.006762, 0.9937, 0.006762, 0.9937, 0.002992, 0.9761, 0.05932, 0.9761, 0.3674, 0.9946, 0.3674, 0.9463, 0.413, 0.9463, 0.413, 0.9463, 0.413, 0.9946, 0.3674, 0.9946, 0.05633, 0.9142, 0.05932, 0.9318, 0.002992, 0.9318, 0.002992, 0.9318, 0.006762, 0.9142, 0.05633, 0.9142, 0.05932, 0.9318, 0.05932, 0.9761, 0.002992, 0.9761, 0.002992, 0.9761, 0.002992, 0.9318, 0.05932, 0.9318, 0.2181, 0.9761, 0.2149, 0.9937, 0.1655, 0.9937, 0.1655, 0.9937, 0.1617, 0.9761, 0.2181, 0.9761, 0.2242, 0.9946, 0.2242, 0.9463, 0.2697, 0.9463, 0.2697, 0.9463, 0.2697, 0.9946, 0.2242, 0.9946, 0.2149, 0.9142, 0.2181, 0.9318, 0.1617, 0.9318, 0.1617, 0.9318, 0.1655, 0.9142, 0.2149, 0.9142, 0.2181, 0.9318, 0.2181, 0.9761, 0.1617, 0.9761, 0.1617, 0.9761, 0.1617, 0.9318, 0.2181, 0.9318, 0.1617, 0.9761, 0.1588, 0.9937, 0.1093, 0.9937, 0.1093, 0.9937, 0.1057, 0.9761, 0.1617, 0.9761, 0.2697, 0.9946, 0.2697, 0.9463, 0.3221, 0.9463, 0.3221, 0.9463, 0.3221, 0.9946, 0.2697, 0.9946, 0.1588, 0.9142, 0.1617, 0.9318, 0.1057, 0.9318, 0.1057, 0.9318, 0.1093, 0.9142, 0.1588, 0.9142, 0.1617, 0.9318, 0.1617, 0.9761, 0.1057, 0.9761, 0.1057, 0.9761, 0.1057, 0.9318, 0.1617, 0.9318, 0.1057, 0.9761, 0.1025, 0.9937, 0.06277, 0.9937, 0.06277, 0.9937, 0.05932, 0.9761, 0.1057, 0.9761, 0.3221, 0.9946, 0.3221, 0.9463, 0.3675, 0.9463, 0.3675, 0.9463, 0.3675, 0.9946, 0.3221, 0.9946, 0.1025, 0.9142, 0.1057, 0.9318, 0.05932, 0.9318, 0.05932, 0.9318, 0.06277, 0.9142, 0.1025, 0.9142, 0.1057, 0.9318, 0.1057, 0.9761, 0.05932, 0.9761, 0.05932, 0.9761, 0.05932, 0.9318, 0.1057, 0.9318, 0.05932, 0.9761, 0.05633, 0.9937, 0.006762, 0.9937, 0.006762, 0.9937, 0.002992, 0.9761, 0.05932, 0.9761, 0.3675, 0.9946, 0.3675, 0.9463, 0.413, 0.9463, 0.413, 0.9463, 0.413, 0.9946, 0.3675, 0.9946, 0.05633, 0.9142, 0.05932, 0.9318, 0.002992, 0.9318, 0.002992, 0.9318, 0.006762, 0.9142, 0.05633, 0.9142, 0.05932, 0.9318, 0.05932, 0.9761, 0.002992, 0.9761, 0.002992, 0.9761, 0.002992, 0.9318, 0.05932, 0.9318, 0.2181, 0.9762, 0.2149, 0.9938, 0.1655, 0.9938, 0.1655, 0.9938, 0.1617, 0.9762, 0.2181, 0.9762, 0.2243, 0.9946, 0.2243, 0.9463, 0.2697, 0.9463, 0.2697, 0.9463, 0.2697, 0.9946, 0.2243, 0.9946, 0.2149, 0.9143, 0.2181, 0.9319, 0.1617, 0.9319, 0.1617, 0.9319, 0.1655, 0.9143, 0.2149, 0.9143, 0.2181, 0.9319, 0.2181, 0.9762, 0.1617, 0.9762, 0.1617, 0.9762, 0.1617, 0.9319, 0.2181, 0.9319, 0.1617, 0.9762, 0.1588, 0.9938, 0.1093, 0.9938, 0.1093, 0.9938, 0.1057, 0.9762, 0.1617, 0.9762, 0.2697, 0.9946, 0.2697, 0.9463, 0.3221, 0.9463, 0.3221, 0.9463, 0.3221, 0.9946, 0.2697, 0.9946, 0.1588, 0.9143, 0.1617, 0.9319, 0.1057, 0.9319, 0.1057, 0.9319, 0.1093, 0.9143, 0.1588, 0.9143, 0.1617, 0.9319, 0.1617, 0.9762, 0.1057, 0.9762, 0.1057, 0.9762, 0.1057, 0.9319, 0.1617, 0.9319, 0.1057, 0.9762, 0.1025, 0.9938, 0.06277, 0.9938, 0.06277, 0.9938, 0.05932, 0.9762, 0.1057, 0.9762, 0.3221, 0.9946, 0.3221, 0.9463, 0.3677, 0.9463, 0.3677, 0.9463, 0.3677, 0.9946, 0.3221, 0.9946, 0.1025, 0.9143, 0.1057, 0.9319, 0.05932, 0.9319, 0.05932, 0.9319, 0.06277, 0.9143, 0.1025, 0.9143, 0.1057, 0.9319, 0.1057, 0.9762, 0.05932, 0.9762, 0.05932, 0.9762, 0.05932, 0.9319, 0.1057, 0.9319, 0.05932, 0.9762, 0.05633, 0.9938, 0.006762, 0.9938, 0.006762, 0.9938, 0.002992, 0.9762, 0.05932, 0.9762, 0.3677, 0.9946, 0.3677, 0.9463, 0.413, 0.9463, 0.413, 0.9463, 0.413, 0.9946, 0.3677, 0.9946, 0.05633, 0.9143, 0.05932, 0.9319, 0.002992, 0.9319, 0.002992, 0.9319, 0.006762, 0.9143, 0.05633, 0.9143, 0.05932, 0.9319, 0.05932, 0.9762, 0.002992, 0.9762, 0.002992, 0.9762, 0.002992, 0.9319, 0.05932, 0.9319, 0.2181, 0.9761, 0.2149, 0.9937, 0.1655, 0.9937, 0.1655, 0.9937, 0.1617, 0.9761, 0.2181, 0.9761, 0.2241, 0.9946, 0.2241, 0.9463, 0.2697, 0.9463, 0.2697, 0.9463, 0.2697, 0.9946, 0.2241, 0.9946, 0.2149, 0.9142, 0.2181, 0.9318, 0.1617, 0.9318, 0.1617, 0.9318, 0.1655, 0.9142, 0.2149, 0.9142, 0.2181, 0.9318, 0.2181, 0.9761, 0.1617, 0.9761, 0.1617, 0.9761, 0.1617, 0.9318, 0.2181, 0.9318, 0.1617, 0.9761, 0.1588, 0.9937, 0.1093, 0.9937, 0.1093, 0.9937, 0.1057, 0.9761, 0.1617, 0.9761, 0.2697, 0.9946, 0.2697, 0.9463, 0.3221, 0.9463, 0.3221, 0.9463, 0.3221, 0.9946, 0.2697, 0.9946, 0.1588, 0.9142, 0.1617, 0.9318, 0.1057, 0.9318, 0.1057, 0.9318, 0.1093, 0.9142, 0.1588, 0.9142, 0.1617, 0.9318, 0.1617, 0.9761, 0.1057, 0.9761, 0.1057, 0.9761, 0.1057, 0.9318, 0.1617, 0.9318, 0.1057, 0.9761, 0.1025, 0.9937, 0.06277, 0.9937, 0.06277, 0.9937, 0.05932, 0.9761, 0.1057, 0.9761, 0.3221, 0.9946, 0.3221, 0.9463, 0.3674, 0.9463, 0.3674, 0.9463, 0.3674, 0.9946, 0.3221, 0.9946, 0.1025, 0.9142, 0.1057, 0.9318, 0.05932, 0.9318, 0.05932, 0.9318, 0.06277, 0.9142, 0.1025, 0.9142, 0.1057, 0.9318, 0.1057, 0.9761, 0.05932, 0.9761, 0.05932, 0.9761, 0.05932, 0.9318, 0.1057, 0.9318, 0.05932, 0.8926, 0.05633, 0.9102, 0.006762, 0.9102, 0.006762, 0.9102, 0.002992, 0.8926, 0.05932, 0.8926, 0.3674, 0.9946, 0.3674, 0.9463, 0.413, 0.9463, 0.413, 0.9463, 0.413, 0.9946, 0.3674, 0.9946, 0.05633, 0.8308, 0.05932, 0.8484, 0.002992, 0.8484, 0.002992, 0.8484, 0.006762, 0.8308, 0.05633, 0.8308, 0.05932, 0.8484, 0.05932, 0.8926, 0.002992, 0.8926, 0.002992, 0.8926, 0.002992, 0.8484, 0.05932, 0.8484, 0.2181, 0.8926, 0.2149, 0.9102, 0.1655, 0.9102, 0.1655, 0.9102, 0.1617, 0.8926, 0.2181, 0.8926, 0.2242, 0.9946, 0.2242, 0.9463, 0.2697, 0.9463, 0.2697, 0.9463, 0.2697, 0.9946, 0.2242, 0.9946, 0.2149, 0.8307, 0.2181, 0.8483, 0.1617, 0.8483, 0.1617, 0.8483, 0.1655, 0.8307, 0.2149, 0.8307, 0.2181, 0.8483, 0.2181, 0.8926, 0.1617, 0.8926, 0.1617, 0.8926, 0.1617, 0.8483, 0.2181, 0.8483, 0.1617, 0.8926, 0.1588, 0.9102, 0.1093, 0.9102, 0.1093, 0.9102, 0.1057, 0.8926, 0.1617, 0.8926, 0.2697, 0.9946, 0.2697, 0.9463, 0.3221, 0.9463, 0.3221, 0.9463, 0.3221, 0.9946, 0.2697, 0.9946, 0.1588, 0.8307, 0.1617, 0.8483, 0.1057, 0.8483, 0.1057, 0.8483, 0.1093, 0.8307, 0.1588, 0.8307, 0.1617, 0.8483, 0.1617, 0.8926, 0.1057, 0.8926, 0.1057, 0.8926, 0.1057, 0.8483, 0.1617, 0.8483, 0.1057, 0.8926, 0.1025, 0.9102, 0.06277, 0.9102, 0.06277, 0.9102, 0.05932, 0.8926, 0.1057, 0.8926, 0.3221, 0.9946, 0.3221, 0.9463, 0.3675, 0.9463, 0.3675, 0.9463, 0.3675, 0.9946, 0.3221, 0.9946, 0.1025, 0.8307, 0.1057, 0.8483, 0.05932, 0.8483, 0.05932, 0.8483, 0.06277, 0.8307, 0.1025, 0.8307, 0.1057, 0.8483, 0.1057, 0.8926, 0.05932, 0.8926, 0.05932, 0.8926, 0.05932, 0.8483, 0.1057, 0.8483, 0.05932, 0.8926, 0.05633, 0.9102, 0.006762, 0.9102, 0.006762, 0.9102, 0.002992, 0.8926, 0.05932, 0.8926, 0.3675, 0.9946, 0.3675, 0.9463, 0.413, 0.9463, 0.413, 0.9463, 0.413, 0.9946, 0.3675, 0.9946, 0.05633, 0.8307, 0.05932, 0.8483, 0.002992, 0.8483, 0.002992, 0.8483, 0.006762, 0.8307, 0.05633, 0.8307, 0.05932, 0.8483, 0.05932, 0.8926, 0.002992, 0.8926, 0.002992, 0.8926, 0.002992, 0.8483, 0.05932, 0.8483, 0.2181, 0.8927, 0.2149, 0.9103, 0.1655, 0.9103, 0.1655, 0.9103, 0.1617, 0.8927, 0.2181, 0.8927, 0.2243, 0.9946, 0.2243, 0.9463, 0.2697, 0.9463, 0.2697, 0.9463, 0.2697, 0.9946, 0.2243, 0.9946, 0.2149, 0.8308, 0.2181, 0.8484, 0.1617, 0.8484, 0.1617, 0.8484, 0.1655, 0.8308, 0.2149, 0.8308, 0.2181, 0.8484, 0.2181, 0.8927, 0.1617, 0.8927, 0.1617, 0.8927, 0.1617, 0.8484, 0.2181, 0.8484, 0.1617, 0.8927, 0.1588, 0.9103, 0.1093, 0.9103, 0.1093, 0.9103, 0.1057, 0.8927, 0.1617, 0.8927, 0.2697, 0.9946, 0.2697, 0.9463, 0.3221, 0.9463, 0.3221, 0.9463, 0.3221, 0.9946, 0.2697, 0.9946, 0.1588, 0.8308, 0.1617, 0.8484, 0.1057, 0.8484, 0.1057, 0.8484, 0.1093, 0.8308, 0.1588, 0.8308, 0.1617, 0.8484, 0.1617, 0.8927, 0.1057, 0.8927, 0.1057, 0.8927, 0.1057, 0.8484, 0.1617, 0.8484, 0.1057, 0.8927, 0.1025, 0.9103, 0.06277, 0.9103, 0.06277, 0.9103, 0.05932, 0.8927, 0.1057, 0.8927, 0.3221, 0.9946, 0.3221, 0.9463, 0.3677, 0.9463, 0.3677, 0.9463, 0.3677, 0.9946, 0.3221, 0.9946, 0.1025, 0.8308, 0.1057, 0.8484, 0.05932, 0.8484, 0.05932, 0.8484, 0.06277, 0.8308, 0.1025, 0.8308, 0.1057, 0.8484, 0.1057, 0.8927, 0.05932, 0.8927, 0.05932, 0.8927, 0.05932, 0.8484, 0.1057, 0.8484, 0.05932, 0.8927, 0.05633, 0.9103, 0.006762, 0.9103, 0.006762, 0.9103, 0.002992, 0.8927, 0.05932, 0.8927, 0.3677, 0.9946, 0.3677, 0.9463, 0.413, 0.9463, 0.413, 0.9463, 0.413, 0.9946, 0.3677, 0.9946, 0.05633, 0.8308, 0.05932, 0.8484, 0.002992, 0.8484, 0.002992, 0.8484, 0.006762, 0.8308, 0.05633, 0.8308, 0.05932, 0.8484, 0.05932, 0.8927, 0.002992, 0.8927, 0.002992, 0.8927, 0.002992, 0.8484, 0.05932, 0.8484, 0.2181, 0.8926, 0.2149, 0.9102, 0.1655, 0.9102, 0.1655, 0.9102, 0.1617, 0.8926, 0.2181, 0.8926, 0.2241, 0.9946, 0.2241, 0.9463, 0.2697, 0.9463, 0.2697, 0.9463, 0.2697, 0.9946, 0.2241, 0.9946, 0.2149, 0.8308, 0.2181, 0.8484, 0.1617, 0.8484, 0.1617, 0.8484, 0.1655, 0.8308, 0.2149, 0.8308, 0.2181, 0.8484, 0.2181, 0.8926, 0.1617, 0.8926, 0.1617, 0.8926, 0.1617, 0.8484, 0.2181, 0.8484, 0.1617, 0.8926, 0.1588, 0.9102, 0.1093, 0.9102, 0.1093, 0.9102, 0.1057, 0.8926, 0.1617, 0.8926, 0.2697, 0.9946, 0.2697, 0.9463, 0.3221, 0.9463, 0.3221, 0.9463, 0.3221, 0.9946, 0.2697, 0.9946, 0.1588, 0.8308, 0.1617, 0.8484, 0.1057, 0.8484, 0.1057, 0.8484, 0.1093, 0.8308, 0.1588, 0.8308, 0.1617, 0.8484, 0.1617, 0.8926, 0.1057, 0.8926, 0.1057, 0.8926, 0.1057, 0.8484, 0.1617, 0.8484, 0.1057, 0.8926, 0.1025, 0.9102, 0.06277, 0.9102, 0.06277, 0.9102, 0.05932, 0.8926, 0.1057, 0.8926, 0.3221, 0.9946, 0.3221, 0.9463, 0.3674, 0.9463, 0.3674, 0.9463, 0.3674, 0.9946, 0.3221, 0.9946, 0.1025, 0.8308, 0.1057, 0.8484, 0.05932, 0.8484, 0.05932, 0.8484, 0.06277, 0.8308, 0.1025, 0.8308, 0.1057, 0.8484, 0.1057, 0.8926, 0.05932, 0.8926, 0.05932, 0.8926, 0.05932, 0.8484, 0.1057, 0.8484, 0.4313, 0.6653, 0.4666, 0.6653, 0.4666, 0.709, 0.4666, 0.709, 0.4313, 0.709, 0.4313, 0.6653, 0.006868, 0.6039, 0.006868, 0.5615, 0.07273, 0.6143, 0.006868, 0.8128, 0.006868, 0.7704, 0.07273, 0.7601, 0.006868, 0.6653, 0.07273, 0.6653, 0.07273, 0.709, 0.07273, 0.709, 0.006868, 0.709, 0.006868, 0.6653, 0.4313, 0.5615, 0.4313, 0.5969, 0.4139, 0.6143, 0.4139, 0.6143, 0.3953, 0.6143, 0.4313, 0.5615, 0.3953, 0.7601, 0.4139, 0.7601, 0.4313, 0.7775, 0.4313, 0.7775, 0.4313, 0.8128, 0.3953, 0.7601, 0.4139, 0.6653, 0.4139, 0.709, 0.3953, 0.709, 0.3953, 0.709, 0.3953, 0.6653, 0.4139, 0.6653, 0.4313, 0.5615, 0.355, 0.6143, 0.1131, 0.6143, 0.1131, 0.6143, 0.006868, 0.5615, 0.4313, 0.5615, 0.4313, 0.5178, 0.4313, 0.5615, 0.006868, 0.5615, 0.006868, 0.5615, 0.006868, 0.5178, 0.4313, 0.5178, 0.355, 0.7601, 0.4313, 0.8128, 0.006868, 0.8128, 0.006868, 0.8128, 0.1131, 0.7601, 0.355, 0.7601, 0.5054, 0.8484, 0.5054, 0.6663, 0.5383, 0.6663, 0.5383, 0.6663, 0.5383, 0.8484, 0.5054, 0.8484, 0.4313, 0.709, 0.4139, 0.709, 0.4139, 0.6653, 0.4139, 0.6653, 0.4313, 0.6653, 0.4313, 0.709, 0.4313, 0.5615, 0.3953, 0.6143, 0.355, 0.6143, 0.1131, 0.6143, 0.07273, 0.6143, 0.006868, 0.5615, 0.355, 0.7601, 0.3953, 0.7601, 0.4313, 0.8128, 0.006868, 0.8128, 0.07273, 0.7601, 0.1131, 0.7601, 0.3953, 0.6653, 0.3953, 0.709, 0.3129, 0.6972, 0.3129, 0.6972, 0.3129, 0.6771, 0.3953, 0.6653, 0.1172, 0.6972, 0.1172, 0.6771, 0.1576, 0.6771, 0.1576, 0.6771, 0.1576, 0.6972, 0.1172, 0.6972, 0.5027, 0.8499, 0.4698, 0.8499, 0.4787, 0.8165, 0.4787, 0.8165, 0.4939, 0.8165, 0.5027, 0.8499, 0.1131, 0.7601, 0.07273, 0.7601, 0.1172, 0.7156, 0.1172, 0.7156, 0.1576, 0.7156, 0.1131, 0.7601, 0.07273, 0.709, 0.07273, 0.6653, 0.1172, 0.6771, 0.1172, 0.6771, 0.1172, 0.6972, 0.07273, 0.709, 0.07273, 0.6143, 0.1131, 0.6143, 0.1576, 0.6587, 0.1576, 0.6587, 0.1172, 0.6587, 0.07273, 0.6143, 0.4698, 0.6661, 0.5027, 0.6661, 0.4939, 0.6996, 0.4939, 0.6996, 0.4787, 0.6996, 0.4698, 0.6661, 0.355, 0.6143, 0.3953, 0.6143, 0.3129, 0.6771, 0.3129, 0.6771, 0.3129, 0.6587, 0.355, 0.6143, 0.3953, 0.7601, 0.355, 0.7601, 0.3129, 0.7156, 0.3129, 0.7156, 0.3129, 0.6972, 0.3953, 0.7601, 0.1576, 0.7156, 0.1172, 0.7156, 0.1576, 0.6972, 0.1172, 0.6587, 0.1576, 0.6587, 0.1576, 0.6771, 0.4787, 0.6996, 0.4939, 0.6996, 0.4939, 0.8165, 0.4939, 0.8165, 0.4787, 0.8165, 0.4787, 0.6996, 0.1576, 0.7156, 0.1576, 0.6972, 0.3129, 0.6972, 0.3129, 0.6972, 0.3129, 0.7156, 0.1576, 0.7156, 0.1576, 0.6972, 0.1576, 0.6771, 0.3129, 0.6771, 0.3129, 0.6771, 0.3129, 0.6972, 0.1576, 0.6972, 0.1576, 0.6771, 0.1576, 0.6587, 0.3129, 0.6587, 0.3129, 0.6587, 0.3129, 0.6771, 0.1576, 0.6771, 0.4313, 0.6653, 0.4666, 0.6653, 0.4666, 0.709, 0.4666, 0.709, 0.4313, 0.709, 0.4313, 0.6653, 0.006868, 0.6039, 0.006868, 0.5615, 0.07273, 0.6143, 0.006868, 0.8128, 0.006868, 0.7704, 0.07273, 0.7601, 0.006868, 0.6653, 0.07273, 0.6653, 0.07273, 0.709, 0.07273, 0.709, 0.006868, 0.709, 0.006868, 0.6653, 0.4313, 0.5615, 0.4313, 0.5969, 0.4139, 0.6143, 0.4139, 0.6143, 0.3953, 0.6143, 0.4313, 0.5615, 0.3953, 0.7601, 0.4139, 0.7601, 0.4313, 0.7775, 0.4313, 0.7775, 0.4313, 0.8128, 0.3953, 0.7601, 0.4139, 0.6653, 0.4139, 0.709, 0.3953, 0.709, 0.3953, 0.709, 0.3953, 0.6653, 0.4139, 0.6653, 0.4313, 0.5615, 0.355, 0.6143, 0.1131, 0.6143, 0.1131, 0.6143, 0.006868, 0.5615, 0.4313, 0.5615, 0.4313, 0.5178, 0.4313, 0.5615, 0.006868, 0.5615, 0.006868, 0.5615, 0.006868, 0.5178, 0.4313, 0.5178, 0.355, 0.7601, 0.4313, 0.8128, 0.006868, 0.8128, 0.006868, 0.8128, 0.1131, 0.7601, 0.355, 0.7601, 0.5054, 0.8484, 0.5054, 0.6663, 0.5383, 0.6663, 0.5383, 0.6663, 0.5383, 0.8484, 0.5054, 0.8484, 0.4313, 0.709, 0.4139, 0.709, 0.4139, 0.6653, 0.4139, 0.6653, 0.4313, 0.6653, 0.4313, 0.709, 0.4313, 0.5615, 0.3953, 0.6143, 0.355, 0.6143, 0.1131, 0.6143, 0.07273, 0.6143, 0.006868, 0.5615, 0.355, 0.7601, 0.3953, 0.7601, 0.4313, 0.8128, 0.006868, 0.8128, 0.07273, 0.7601, 0.1131, 0.7601, 0.3953, 0.6653, 0.3953, 0.709, 0.3129, 0.6972, 0.3129, 0.6972, 0.3129, 0.6771, 0.3953, 0.6653, 0.1172, 0.6972, 0.1172, 0.6771, 0.1576, 0.6771, 0.1576, 0.6771, 0.1576, 0.6972, 0.1172, 0.6972, 0.5027, 0.8499, 0.4698, 0.8499, 0.4787, 0.8165, 0.4787, 0.8165, 0.4939, 0.8165, 0.5027, 0.8499, 0.1131, 0.7601, 0.07273, 0.7601, 0.1172, 0.7156, 0.1172, 0.7156, 0.1576, 0.7156, 0.1131, 0.7601, 0.07273, 0.709, 0.07273, 0.6653, 0.1172, 0.6771, 0.1172, 0.6771, 0.1172, 0.6972, 0.07273, 0.709, 0.07273, 0.6143, 0.1131, 0.6143, 0.1576, 0.6587, 0.1576, 0.6587, 0.1172, 0.6587, 0.07273, 0.6143, 0.4698, 0.6661, 0.5027, 0.6661, 0.4939, 0.6996, 0.4939, 0.6996, 0.4787, 0.6996, 0.4698, 0.6661, 0.355, 0.6143, 0.3953, 0.6143, 0.3129, 0.6771, 0.3129, 0.6771, 0.3129, 0.6587, 0.355, 0.6143, 0.3953, 0.7601, 0.355, 0.7601, 0.3129, 0.7156, 0.3129, 0.7156, 0.3129, 0.6972, 0.3953, 0.7601, 0.1576, 0.7156, 0.1172, 0.7156, 0.1576, 0.6972, 0.1172, 0.6587, 0.1576, 0.6587, 0.1576, 0.6771, 0.4787, 0.6996, 0.4939, 0.6996, 0.4939, 0.8165, 0.4939, 0.8165, 0.4787, 0.8165, 0.4787, 0.6996, 0.1576, 0.7156, 0.1576, 0.6972, 0.3129, 0.6972, 0.3129, 0.6972, 0.3129, 0.7156, 0.1576, 0.7156, 0.1576, 0.6972, 0.1576, 0.6771, 0.3129, 0.6771, 0.3129, 0.6771, 0.3129, 0.6972, 0.1576, 0.6972, 0.1576, 0.6771, 0.1576, 0.6587, 0.3129, 0.6587, 0.3129, 0.6587, 0.3129, 0.6771, 0.1576, 0.6771, 0.241, 0.1361, 0.241, 0.1468, 0.2355, 0.1468, 0.2355, 0.1468, 0.2355, 0.1361, 0.241, 0.1361, 0.2516, 0.1377, 0.241, 0.1361, 0.2467, 0.01829, 0.2467, 0.01829, 0.2695, 0.02184, 0.2516, 0.1377, 0.2249, 0.1377, 0.2195, 0.1389, 0.1903, 0.02524, 0.1903, 0.02524, 0.2069, 0.02183, 0.2249, 0.1377, 0.2355, 0.1361, 0.2249, 0.1377, 0.2069, 0.02183, 0.2069, 0.02183, 0.2297, 0.01829, 0.2355, 0.1361, 0.241, 0.1361, 0.2355, 0.1361, 0.2297, 0.01829, 0.2297, 0.01829, 0.2467, 0.01829, 0.241, 0.1361, 0.241, 0.1361, 0.241, 0.1468, 0.2355, 0.1468, 0.2355, 0.1468, 0.2355, 0.1361, 0.241, 0.1361, 0.2516, 0.1377, 0.241, 0.1361, 0.2467, 0.01829, 0.2467, 0.01829, 0.2695, 0.02184, 0.2516, 0.1377, 0.2249, 0.1377, 0.2195, 0.1389, 0.1903, 0.02524, 0.1903, 0.02524, 0.2069, 0.02183, 0.2249, 0.1377, 0.2355, 0.1361, 0.2249, 0.1377, 0.2069, 0.02183, 0.2069, 0.02183, 0.2297, 0.01829, 0.2355, 0.1361, 0.241, 0.1361, 0.2355, 0.1361, 0.2297, 0.01829, 0.2297, 0.01829, 0.2467, 0.01829, 0.241, 0.1361, 0.241, 0.1361, 0.241, 0.1468, 0.2355, 0.1468, 0.2355, 0.1468, 0.2355, 0.1361, 0.241, 0.1361, 0.2516, 0.1377, 0.241, 0.1361, 0.2467, 0.01829, 0.2467, 0.01829, 0.2695, 0.02184, 0.2516, 0.1377, 0.2249, 0.1377, 0.2195, 0.1389, 0.1903, 0.02524, 0.1903, 0.02524, 0.2069, 0.02183, 0.2249, 0.1377, 0.2355, 0.1361, 0.2249, 0.1377, 0.2069, 0.02183, 0.2069, 0.02183, 0.2297, 0.01829, 0.2355, 0.1361, 0.241, 0.1361, 0.2355, 0.1361, 0.2297, 0.01829, 0.2297, 0.01829, 0.2467, 0.01829, 0.241, 0.1361, 0.4313, 0.6653, 0.4666, 0.6653, 0.4666, 0.709, 0.4666, 0.709, 0.4313, 0.709, 0.4313, 0.6653, 0.006868, 0.6039, 0.006868, 0.5615, 0.07273, 0.6143, 0.006868, 0.8128, 0.006868, 0.7704, 0.07273, 0.7601, 0.006868, 0.6653, 0.07273, 0.6653, 0.07273, 0.709, 0.07273, 0.709, 0.006868, 0.709, 0.006868, 0.6653, 0.4313, 0.5615, 0.4313, 0.5969, 0.4139, 0.6143, 0.4139, 0.6143, 0.3953, 0.6143, 0.4313, 0.5615, 0.3953, 0.7601, 0.4139, 0.7601, 0.4313, 0.7775, 0.4313, 0.7775, 0.4313, 0.8128, 0.3953, 0.7601, 0.4139, 0.6653, 0.4139, 0.709, 0.3953, 0.709, 0.3953, 0.709, 0.3953, 0.6653, 0.4139, 0.6653, 0.4313, 0.5615, 0.355, 0.6143, 0.1131, 0.6143, 0.1131, 0.6143, 0.006868, 0.5615, 0.4313, 0.5615, 0.4313, 0.5178, 0.4313, 0.5615, 0.006868, 0.5615, 0.006868, 0.5615, 0.006868, 0.5178, 0.4313, 0.5178, 0.355, 0.7601, 0.4313, 0.8128, 0.006868, 0.8128, 0.006868, 0.8128, 0.1131, 0.7601, 0.355, 0.7601, 0.5054, 0.8484, 0.5054, 0.6663, 0.5383, 0.6663, 0.5383, 0.6663, 0.5383, 0.8484, 0.5054, 0.8484, 0.4313, 0.709, 0.4139, 0.709, 0.4139, 0.6653, 0.4139, 0.6653, 0.4313, 0.6653, 0.4313, 0.709, 0.4313, 0.5615, 0.3953, 0.6143, 0.355, 0.6143, 0.1131, 0.6143, 0.07273, 0.6143, 0.006868, 0.5615, 0.355, 0.7601, 0.3953, 0.7601, 0.4313, 0.8128, 0.006868, 0.8128, 0.07273, 0.7601, 0.1131, 0.7601, 0.3953, 0.6653, 0.3953, 0.709, 0.3129, 0.6972, 0.3129, 0.6972, 0.3129, 0.6771, 0.3953, 0.6653, 0.1172, 0.6972, 0.1172, 0.6771, 0.1576, 0.6771, 0.1576, 0.6771, 0.1576, 0.6972, 0.1172, 0.6972, 0.5027, 0.8499, 0.4698, 0.8499, 0.4787, 0.8165, 0.4787, 0.8165, 0.4939, 0.8165, 0.5027, 0.8499, 0.1131, 0.7601, 0.07273, 0.7601, 0.1172, 0.7156, 0.1172, 0.7156, 0.1576, 0.7156, 0.1131, 0.7601, 0.07273, 0.709, 0.07273, 0.6653, 0.1172, 0.6771, 0.1172, 0.6771, 0.1172, 0.6972, 0.07273, 0.709, 0.07273, 0.6143, 0.1131, 0.6143, 0.1576, 0.6587, 0.1576, 0.6587, 0.1172, 0.6587, 0.07273, 0.6143, 0.4698, 0.6661, 0.5027, 0.6661, 0.4939, 0.6996, 0.4939, 0.6996, 0.4787, 0.6996, 0.4698, 0.6661, 0.355, 0.6143, 0.3953, 0.6143, 0.3129, 0.6771, 0.3129, 0.6771, 0.3129, 0.6587, 0.355, 0.6143, 0.3953, 0.7601, 0.355, 0.7601, 0.3129, 0.7156, 0.3129, 0.7156, 0.3129, 0.6972, 0.3953, 0.7601, 0.1576, 0.7156, 0.1172, 0.7156, 0.1576, 0.6972, 0.1172, 0.6587, 0.1576, 0.6587, 0.1576, 0.6771, 0.4787, 0.6996, 0.4939, 0.6996, 0.4939, 0.8165, 0.4939, 0.8165, 0.4787, 0.8165, 0.4787, 0.6996, 0.1576, 0.7156, 0.1576, 0.6972, 0.3129, 0.6972, 0.3129, 0.6972, 0.3129, 0.7156, 0.1576, 0.7156, 0.1576, 0.6972, 0.1576, 0.6771, 0.3129, 0.6771, 0.3129, 0.6771, 0.3129, 0.6972, 0.1576, 0.6972, 0.1576, 0.6771, 0.1576, 0.6587, 0.3129, 0.6587, 0.3129, 0.6587, 0.3129, 0.6771, 0.1576, 0.6771])
me_tesla_lvl2.materials.append(mat_tesla_main_001)
me_tesla_lvl2.use_remesh_preserve_volume = False
me_tesla_lvl2.use_remesh_preserve_attributes = False
me_tesla_lvl2.use_mirror_vertex_groups = False
me_tesla_lvl2.update()

# ---- objects
ob_tesla_lvl2 = bpy.data.objects.new('Tesla_Lvl2', me_tesla_lvl2)
ob_camera = bpy.data.objects.new('Camera', cam_camera)

# ---- transforms, parenting, visibility, modifiers, constraints
ob_tesla_lvl2.location = (0.0, 0.0, 0.0)
ob_tesla_lvl2.lineart.crease_threshold = 0.0
ob_camera.location = (7.481, -6.508, 5.344)
ob_camera.rotation_euler = (1.109, 0.01082, 0.8149)
ob_camera.lock_rotations_4d = False
ob_camera.empty_display_type = 'ARROWS'
ob_camera.color = (0.0, 0.0, 0.0, 0.0)
ob_camera.display_type = 'WIRE'
ob_camera.lineart.crease_threshold = 0.0

# ---- collection membership
col_collection_1.objects.link(ob_tesla_lvl2)
col_collection_1.objects.link(ob_camera)

# ---- scene / render settings (as saved in the file)
scene.camera = ob_camera
scene.frame_start = 1; scene.frame_end = 250; scene.frame_set(6)
scene.render.engine = 'BLENDER_EEVEE_NEXT'
scene.render.image_settings.color_mode = 'RGB'
scene.render.image_settings.compression = 90
scene.render.resolution_percentage = 50
scene.render.dither_intensity = 0.0
scene.render.bake_margin = 2
scene.render.bake_bias = 0.0
scene.cycles.use_denoising = False
scene.cycles.samples = 10
scene.cycles.sampling_pattern = 'TABULATED_SOBOL'
scene.cycles.light_sampling_threshold = 0.0
scene.cycles.use_adaptive_sampling = False
scene.cycles.use_light_tree = False
scene.cycles.blur_glossy = 0.0
scene.cycles.volume_bounces = 1
scene.cycles.pixel_filter_type = 'GAUSSIAN'
scene.cycles.sample_clamp_indirect = 0.0
scene.view_settings.view_transform = 'Standard'
bpy.context.view_layer.update()

# ---- added for rendering (the .blend has no usable light): sun
light_auto_sun = bpy.data.lights.new('AutoSun', 'SUN')
light_auto_sun.energy = 3.0
light_auto_sun.angle = 0.0523599
ob_auto_sun = bpy.data.objects.new('AutoSun', light_auto_sun)
scene.collection.objects.link(ob_auto_sun)
ob_auto_sun.rotation_euler = (0.872665, 0.174533, 0.523599)
bpy.context.view_layer.update()
